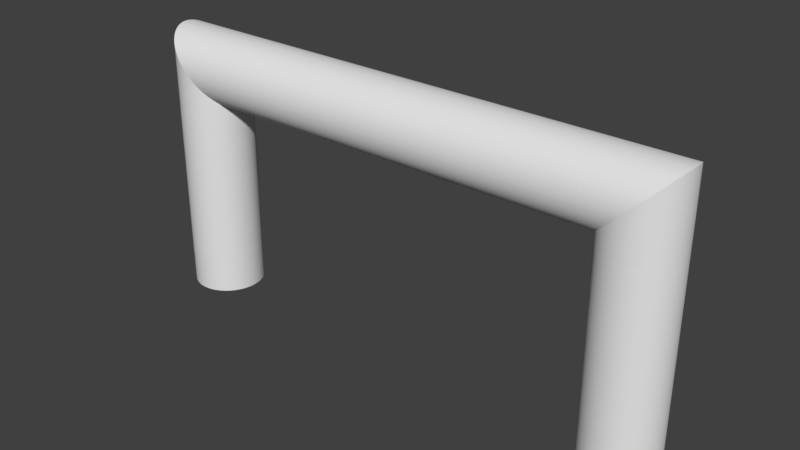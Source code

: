 # Source: untitled.blend  (saved by Blender 2.79.0; exported with 4.5.12 LTS)
import bpy
from mathutils import Matrix  # noqa: F401  (used for matrix-valued properties, if any)

bpy.ops.wm.read_factory_settings(use_empty=True)
scene = bpy.context.scene
scene.name = 'Scene'

# ---- collections
col_collection_1 = bpy.data.collections.new('Collection 1'); scene.collection.children.link(col_collection_1)

# ---- materials (node trees are filled in below, after node groups)
mat_mat_003 = bpy.data.materials.new('Mat.003')
mat_mat_003.alpha_threshold = 0.0
mat_mat_003.use_transparent_shadow = False
mat_mat_003.roughness = 0.5
mat_mat_1_001 = bpy.data.materials.new('Mat_1.001')
mat_mat_1_001.alpha_threshold = 0.0
mat_mat_1_001.use_transparent_shadow = False
mat_mat_1_001.roughness = 0.5

# ---- material node trees

# ---- world
world_world = bpy.data.worlds.new('World'); scene.world = world_world
world_world.color = (0.05088, 0.05088, 0.05088)
world_world.use_sun_shadow = False
world_world.sun_shadow_jitter_overblur = 0.0
world_world.cycles.sampling_method = 'MANUAL'

# ---- meshes
me_baner_2_003 = bpy.data.meshes.new('baner_2.003')
me_baner_2_003.from_pydata([(527.2, 84.6, -64.32), (527.2, 485.1, -64.32), (530.7, 485.1, -67.76), (530.7, 84.6, -67.76), (575.8, 485.1, -89.12), (575.8, 84.6, -89.12), (567.3, 84.6, -87.34), (567.3, 485.1, -87.34), (624.1, 485.1, -83.78), (624.2, 84.6, -83.78), (616.2, 84.6, -86.57), (616.2, 485.1, -86.57), (639.0, 485.1, -76.1), (639.0, 84.6, -76.1), (631.8, 84.6, -80.27), (631.8, 485.1, -80.27), (645.8, 485.1, -71.29), (645.8, 84.6, -71.29), (652.1, 485.1, -65.9), (652.1, 84.6, -65.9), (537.2, 84.6, -72.96), (537.2, 485.1, -72.96), (544.1, 485.1, -77.56), (544.1, 84.6, -77.56), (559.2, 84.6, -84.79), (559.2, 485.1, -84.79), (599.2, 84.6, -89.87), (599.2, 485.1, -89.87), (607.8, 485.1, -88.62), (607.8, 84.6, -88.62), (551.5, 485.1, -81.52), (551.5, 84.6, -81.52), (581.5, 485.1, -89.87), (581.5, 84.6, -89.87), (590.4, 485.1, -90.3), (590.4, 84.6, -90.3), (653.6, 485.1, -64.32), (653.6, 84.6, -64.32)], [], [(0, 1, 2, 3), (4, 5, 6, 7), (8, 9, 10, 11), (12, 13, 14, 15), (16, 17, 13, 12), (18, 19, 17, 16), (20, 21, 22, 23), (24, 25, 7, 6), (26, 27, 28, 29), (9, 8, 15, 14), (3, 2, 21, 20), (23, 22, 30, 31), (31, 30, 25, 24), (5, 4, 32, 33), (33, 32, 34, 35), (35, 34, 27, 26), (29, 28, 11, 10), (19, 18, 36, 37)])
me_baner_2_003.polygons.foreach_set('use_smooth', [True] * 18)
_uv = me_baner_2_003.uv_layers.new(name='UVMap')
_uv.uv.foreach_set('vector', [0.002922, 0.3408, 0.9979, 0.3408, 0.9979, 0.3496, 0.002922, 0.3496, 0.9979, 0.4615, 0.002922, 0.4615, 0.002922, 0.4406, 0.9979, 0.4406, 0.9979, 0.5817, 0.002922, 0.5817, 0.002922, 0.5619, 0.9979, 0.5618, 0.9979, 0.6186, 0.002922, 0.6186, 0.002922, 0.6007, 0.9979, 0.6006, 0.9979, 0.6354, 0.002922, 0.6354, 0.002922, 0.6186, 0.9979, 0.6186, 0.9979, 0.651, 0.002922, 0.6511, 0.002922, 0.6354, 0.9979, 0.6354, 0.002922, 0.3657, 0.9979, 0.3657, 0.9979, 0.3829, 0.002922, 0.3829, 0.002922, 0.4204, 0.9979, 0.4204, 0.9979, 0.4406, 0.002922, 0.4406, 0.002922, 0.5198, 0.9979, 0.5198, 0.9979, 0.5412, 0.002922, 0.5412, 0.002922, 0.5817, 0.9979, 0.5817, 0.9979, 0.6006, 0.002922, 0.6007, 0.002922, 0.3496, 0.9979, 0.3496, 0.9979, 0.3657, 0.002922, 0.3657, 0.002922, 0.3829, 0.9979, 0.3829, 0.9979, 0.4012, 0.002922, 0.4012, 0.002922, 0.4012, 0.9979, 0.4012, 0.9979, 0.4204, 0.002922, 0.4204, 0.002922, 0.4615, 0.9979, 0.4615, 0.9979, 0.4758, 0.002922, 0.4758, 0.002922, 0.4758, 0.9979, 0.4758, 0.9979, 0.4978, 0.002922, 0.4978, 0.002922, 0.4978, 0.9979, 0.4978, 0.9979, 0.5198, 0.002922, 0.5198, 0.002922, 0.5412, 0.9979, 0.5412, 0.9979, 0.5618, 0.002922, 0.5619, 0.002922, 0.6511, 0.9979, 0.651, 0.9979, 0.6549, 0.002922, 0.6549])
me_baner_2_003.materials.append(mat_mat_003)
me_baner_2_003.use_remesh_preserve_volume = False
me_baner_2_003.use_remesh_preserve_attributes = False
me_baner_2_003.use_mirror_vertex_groups = False
me_baner_2_003.update()
me_baner_3_003 = bpy.data.meshes.new('baner_3.003')
me_baner_3_003.from_pydata([(-500.2, 537.6, 73.06), (500.1, 537.6, 73.06), (500.1, 544.5, 77.66), (-500.2, 544.5, 77.66), (-500.2, 582.0, 89.97), (500.1, 582.0, 89.97), (500.1, 590.8, 90.4), (-500.2, 590.8, 90.4), (-500.2, 624.6, 83.88), (500.1, 624.6, 83.88), (500.1, 632.2, 80.37), (-500.2, 632.2, 80.37), (500.1, 639.4, 76.2), (-500.2, 639.4, 76.2), (-500.2, 599.7, 89.97), (500.1, 599.7, 89.97), (500.1, 608.3, 88.72), (-500.2, 608.3, 88.72), (-500.2, 616.6, 86.67), (500.1, 616.6, 86.67), (500.1, 559.7, 84.89), (-500.2, 559.7, 84.89), (-500.2, 551.9, 81.62), (500.1, 551.9, 81.62), (500.1, 567.8, 87.44), (-500.2, 567.8, 87.44), (500.1, 576.2, 89.22), (-500.2, 576.2, 89.22), (500.1, 646.2, 71.39), (-500.2, 646.2, 71.39), (500.1, 652.5, 66.0), (-500.2, 652.5, 66.0), (-500.2, 531.2, 67.86), (500.1, 531.2, 67.86), (500.1, 527.8, 64.58), (-500.2, 527.8, 64.58), (-500.2, 653.9, 64.58), (500.1, 653.9, 64.58)], [], [(0, 1, 2, 3), (4, 5, 6, 7), (8, 9, 10, 11), (11, 10, 12, 13), (14, 15, 16, 17), (18, 19, 9, 8), (20, 21, 22, 23), (24, 25, 21, 20), (26, 27, 25, 24), (5, 4, 27, 26), (15, 14, 7, 6), (19, 18, 17, 16), (28, 29, 13, 12), (30, 31, 29, 28), (1, 0, 32, 33), (23, 22, 3, 2), (34, 33, 32, 35), (36, 31, 30, 37)])
me_baner_3_003.polygons.foreach_set('use_smooth', [True] * 18)
_uv = me_baner_3_003.uv_layers.new(name='UVMap')
_uv.uv.foreach_set('vector', [-0.9526, 0.3464, 1.953, 0.3464, 1.953, 0.3665, -0.9526, 0.3665, -0.9526, 0.4752, 1.953, 0.4752, 1.953, 0.5009, -0.9526, 0.5009, -0.9526, 0.599, 1.953, 0.599, 1.953, 0.6211, -0.9526, 0.6211, -0.9526, 0.6211, 1.953, 0.6211, 1.953, 0.6421, -0.9526, 0.6421, -0.9526, 0.5266, 1.953, 0.5266, 1.953, 0.5516, -0.9526, 0.5516, -0.9526, 0.5758, 1.953, 0.5758, 1.953, 0.599, -0.9526, 0.599, 1.953, 0.4104, -0.9526, 0.4104, -0.9526, 0.3879, 1.953, 0.3879, 1.953, 0.434, -0.9526, 0.434, -0.9526, 0.4104, 1.953, 0.4104, 1.953, 0.4584, -0.9526, 0.4584, -0.9526, 0.434, 1.953, 0.434, 1.953, 0.4752, -0.9526, 0.4752, -0.9526, 0.4584, 1.953, 0.4584, 1.953, 0.5266, -0.9526, 0.5266, -0.9526, 0.5009, 1.953, 0.5009, 1.953, 0.5758, -0.9526, 0.5758, -0.9526, 0.5516, 1.953, 0.5516, 1.953, 0.6618, -0.9526, 0.6618, -0.9526, 0.6421, 1.953, 0.6421, 1.953, 0.6801, -0.9526, 0.6801, -0.9526, 0.6618, 1.953, 0.6618, 1.953, 0.3464, -0.9526, 0.3464, -0.9526, 0.3277, 1.953, 0.3277, 1.953, 0.3879, -0.9526, 0.3879, -0.9526, 0.3665, 1.953, 0.3665, 1.953, 0.3178, 1.953, 0.3277, -0.9526, 0.3277, -0.9526, 0.3178, -0.9526, 0.6841, -0.9526, 0.6801, 1.953, 0.6801, 1.953, 0.6841])
me_baner_3_003.materials.append(mat_mat_1_001)
me_baner_3_003.use_remesh_preserve_volume = False
me_baner_3_003.use_remesh_preserve_attributes = False
me_baner_3_003.use_mirror_vertex_groups = False
me_baner_3_003.update()
me_noga_2_002 = bpy.data.meshes.new('noga_2.002')
me_noga_2_002.from_pydata([(680.4, 485.1, 0.0), (680.4, 680.8, 0.0), (679.9, 680.4, 8.854), (679.9, 485.1, 8.854), (680.0, 84.6, 8.854), (678.7, 84.6, 17.46), (678.7, 0.438, 17.46), (680.0, 0.438, 8.854), (678.7, 485.1, 17.46), (678.7, 679.1, 17.46), (676.6, 677.1, 25.78), (676.6, 485.1, 25.78), (676.7, 84.6, 25.78), (673.8, 485.1, 33.77), (673.9, 84.6, 33.77), (673.8, 674.3, 33.77), (670.3, 670.8, 41.4), (670.3, 485.1, 41.4), (670.4, 84.6, 41.4), (666.2, 84.6, 48.62), (666.2, 0.4378, 48.62), (670.4, 0.4379, 41.4), (666.2, 485.1, 48.62), (666.2, 666.6, 48.62), (661.4, 661.8, 55.4), (661.4, 485.1, 55.4), (656.0, 656.4, 61.69), (656.0, 485.1, 61.69), (650.0, 650.5, 67.46), (650.0, 485.1, 67.46), (643.6, 644.0, 72.66), (643.6, 485.1, 72.66), (636.6, 637.1, 77.26), (636.6, 485.1, 77.26), (629.3, 629.7, 81.22), (629.3, 485.1, 81.22), (629.3, 84.6, 81.22), (621.5, 485.1, 84.49), (621.5, 84.6, 84.49), (621.5, 622.0, 84.49), (613.4, 613.8, 87.04), (613.4, 485.1, 87.04), (613.4, 84.6, 87.04), (605.0, 84.6, 88.82), (605.0, 0.4368, 88.82), (613.4, 0.437, 87.04), (605.0, 485.1, 88.82), (605.0, 605.4, 88.82), (599.2, 599.7, 89.57), (599.2, 485.1, 89.57), (590.4, 590.8, 90.0), (590.4, 485.1, 90.0), (581.5, 582.0, 89.57), (581.5, 485.1, 89.57), (572.9, 573.3, 88.32), (572.9, 485.1, 88.32), (572.9, 84.6, 88.32), (564.6, 84.6, 86.27), (564.6, 0.4362, 86.27), (572.9, 0.4363, 88.32), (564.6, 485.1, 86.27), (564.6, 565.0, 86.27), (556.6, 557.0, 83.48), (556.6, 485.1, 83.48), (556.6, 84.6, 83.48), (549.0, 84.6, 79.97), (549.0, 0.4359, 79.97), (556.6, 0.4361, 83.48), (549.0, 485.1, 79.97), (549.0, 549.4, 79.97), (541.7, 542.2, 75.8), (541.7, 485.1, 75.8), (541.8, 84.6, 75.8), (535.0, 485.1, 70.99), (535.0, 84.6, 70.99), (535.0, 535.4, 70.99), (528.7, 529.1, 65.6), (528.7, 485.1, 65.6), (528.7, 84.6, 65.6), (522.9, 485.1, 59.65), (522.9, 84.6, 59.65), (522.9, 523.3, 59.65), (517.7, 518.1, 53.19), (517.7, 485.1, 53.19), (513.1, 513.5, 46.26), (513.1, 485.1, 46.26), (509.2, 509.6, 38.9), (509.2, 485.1, 38.9), (505.9, 506.3, 31.15), (505.9, 485.1, 31.15), (503.3, 503.8, 23.04), (503.3, 485.1, 23.04), (501.5, 502.0, 14.62), (501.5, 485.1, 14.62), (501.6, 84.6, 14.62), (500.8, 485.1, 8.854), (500.8, 84.6, 8.854), (500.8, 501.2, 8.854), (500.4, 500.8, 0.0), (500.4, 485.1, 0.0), (500.4, 84.6, 0.0), (500.8, 485.1, -8.854), (500.8, 84.6, -8.854), (500.8, 501.2, -8.854), (502.1, 502.5, -17.46), (502.1, 485.1, -17.46), (504.1, 504.5, -25.78), (504.1, 485.1, -25.78), (506.9, 507.3, -33.77), (506.9, 485.1, -33.77), (510.4, 510.8, -41.4), (510.4, 485.1, -41.4), (510.4, 84.6, -41.4), (514.6, 84.6, -48.62), (514.6, 0.4354, -48.62), (510.4, 0.4353, -41.4), (514.6, 485.1, -48.62), (514.6, 515.0, -48.62), (519.4, 519.8, -55.4), (519.4, 485.1, -55.4), (519.4, 84.6, -55.4), (524.8, 485.1, -61.69), (524.8, 84.6, -61.69), (524.8, 525.2, -61.69), (527.2, 527.6, -64.02), (527.2, 485.1, -64.02), (530.7, 485.1, -67.46), (530.7, 531.2, -67.46), (537.2, 537.6, -72.66), (537.2, 485.1, -72.66), (537.2, 84.6, -72.66), (544.1, 84.6, -77.26), (544.1, 0.4359, -77.26), (537.2, 0.4358, -72.66), (544.1, 485.1, -77.26), (544.1, 544.5, -77.26), (551.5, 551.9, -81.22), (551.5, 485.1, -81.22), (559.2, 559.7, -84.49), (559.2, 485.1, -84.49), (559.2, 84.6, -84.49), (567.3, 84.6, -87.04), (567.3, 0.4362, -87.04), (559.2, 0.4361, -84.49), (567.3, 485.1, -87.04), (567.3, 567.8, -87.04), (575.8, 576.2, -88.82), (575.8, 485.1, -88.82), (581.5, 582.0, -89.57), (581.5, 485.1, -89.57), (590.4, 590.8, -90.0), (590.4, 485.1, -90.0), (599.2, 599.7, -89.57), (599.2, 485.1, -89.57), (599.2, 84.6, -89.57), (607.8, 84.6, -88.32), (607.8, 0.4369, -88.32), (599.2, 0.4367, -89.57), (607.8, 485.1, -88.32), (607.8, 608.3, -88.32), (616.2, 616.6, -86.27), (616.2, 485.1, -86.27), (624.1, 624.6, -83.48), (624.1, 485.1, -83.48), (624.2, 84.6, -83.48), (631.8, 84.6, -79.97), (631.8, 0.4373, -79.97), (624.2, 0.4371, -83.48), (631.8, 485.1, -79.97), (631.8, 632.2, -79.97), (639.0, 639.4, -75.8), (639.0, 485.1, -75.8), (645.8, 646.2, -70.99), (645.8, 485.1, -70.99), (652.1, 652.5, -65.6), (652.1, 485.1, -65.6), (653.6, 654.0, -64.02), (653.6, 485.1, -64.02), (657.8, 485.1, -59.65), (657.8, 658.3, -59.65), (663.0, 663.5, -53.19), (663.0, 485.1, -53.19), (663.0, 84.6, -53.19), (667.6, 485.1, -46.26), (667.6, 84.6, -46.26), (671.6, 84.6, -38.9), (671.6, 0.4379, -38.9), (667.6, 0.4378, -46.26), (671.6, 485.1, -38.9), (671.6, 672.0, -38.9), (674.9, 675.3, -31.15), (674.9, 485.1, -31.15), (677.4, 677.8, -23.04), (677.4, 485.1, -23.04), (677.4, 84.6, -23.04), (679.2, 84.6, -14.62), (679.2, 0.438, -14.62), (677.4, 0.438, -23.04), (679.2, 485.1, -14.62), (679.2, 679.6, -14.62), (679.9, 680.4, -8.854), (679.9, 485.1, -8.854), (527.2, 84.6, -64.02), (530.7, 84.6, -67.46), (653.6, 84.6, -64.02), (657.8, 84.6, -59.65), (680.4, 0.438, 0.0), (680.4, 84.6, 0.0), (661.4, 84.6, 55.4), (661.4, 0.4377, 55.4), (656.0, 84.6, 61.69), (656.0, 0.4376, 61.69), (650.0, 84.6, 67.46), (650.0, 0.4375, 67.46), (643.6, 84.6, 72.66), (643.6, 0.4374, 72.66), (636.6, 84.6, 77.26), (636.6, 0.4373, 77.26), (621.5, 0.4371, 84.49), (599.2, 84.6, 89.57), (590.4, 84.6, 90.0), (581.5, 84.6, 89.57), (581.5, 0.4365, 89.57), (590.4, 0.4366, 90.0), (528.7, 0.4356, 65.6), (535.0, 0.4357, 70.99), (517.7, 84.6, 53.19), (517.7, 0.4354, 53.19), (522.9, 0.4355, 59.65), (513.1, 84.6, 46.26), (513.1, 0.4354, 46.26), (509.2, 84.6, 38.9), (509.2, 0.4353, 38.9), (505.9, 84.6, 31.15), (505.9, 0.4353, 31.15), (503.3, 84.6, 23.04), (503.3, 0.4352, 23.04), (501.6, 0.4352, 14.62), (502.1, 84.6, -17.46), (504.1, 84.6, -25.78), (506.9, 84.6, -33.77), (506.9, 0.4353, -33.77), (504.1, 0.4352, -25.78), (530.7, 0.4356, -67.46), (551.5, 84.6, -81.22), (551.5, 0.436, -81.22), (575.8, 84.6, -88.82), (581.5, 84.6, -89.57), (581.5, 0.4365, -89.57), (575.8, 0.4364, -88.82), (590.4, 84.6, -90.0), (590.4, 0.4366, -90.0), (616.2, 84.6, -86.27), (616.2, 0.437, -86.27), (639.0, 84.6, -75.8), (645.8, 84.6, -70.99), (652.1, 84.6, -65.6), (653.6, 0.4376, -64.02), (652.1, 0.4376, -65.6), (663.0, 0.4378, -53.19), (657.8, 0.4377, -59.65), (667.6, 668.1, -46.26), (674.9, 84.6, -31.15), (680.0, 84.6, -8.854), (680.0, 0.438, -8.854), (673.9, 0.4379, 33.77), (676.7, 0.438, 25.78), (629.3, 0.4372, 81.22), (541.8, 0.4358, 75.8), (500.8, 0.4352, 8.854), (500.8, 0.4352, -8.854), (500.4, 0.4352, 0.0), (524.8, 0.4356, -61.69), (519.4, 0.4355, -55.4), (527.2, 0.4356, -64.02), (599.2, 0.4367, 89.57), (502.1, 0.4352, -17.46), (639.0, 0.4374, -75.8), (645.8, 0.4375, -70.99), (674.9, 0.4379, -31.15)], [], [(0, 1, 2, 3), (4, 5, 6, 7), (8, 9, 10, 11), (12, 11, 13, 14), (13, 15, 16, 17), (18, 19, 20, 21), (22, 23, 24, 25), (25, 24, 26, 27), (27, 26, 28, 29), (29, 28, 30, 31), (31, 30, 32, 33), (33, 32, 34, 35), (36, 35, 37, 38), (37, 39, 40, 41), (42, 43, 44, 45), (46, 47, 48, 49), (49, 48, 50, 51), (51, 50, 52, 53), (53, 52, 54, 55), (56, 57, 58, 59), (60, 61, 62, 63), (64, 65, 66, 67), (68, 69, 70, 71), (72, 71, 73, 74), (73, 75, 76, 77), (78, 77, 79, 80), (79, 81, 82, 83), (83, 82, 84, 85), (85, 84, 86, 87), (87, 86, 88, 89), (89, 88, 90, 91), (91, 90, 92, 93), (94, 93, 95, 96), (95, 97, 98, 99), (100, 99, 101, 102), (101, 103, 104, 105), (105, 104, 106, 107), (107, 106, 108, 109), (109, 108, 110, 111), (112, 113, 114, 115), (116, 117, 118, 119), (120, 119, 121, 122), (121, 123, 124, 125), (126, 127, 128, 129), (130, 131, 132, 133), (134, 135, 136, 137), (137, 136, 138, 139), (140, 141, 142, 143), (144, 145, 146, 147), (147, 146, 148, 149), (149, 148, 150, 151), (151, 150, 152, 153), (154, 155, 156, 157), (158, 159, 160, 161), (161, 160, 162, 163), (164, 165, 166, 167), (168, 169, 170, 171), (171, 170, 172, 173), (173, 172, 174, 175), (175, 174, 176, 177), (178, 179, 180, 181), (182, 181, 183, 184), (184, 185, 186, 187), (188, 189, 190, 191), (191, 190, 192, 193), (194, 195, 196, 197), (198, 199, 200, 201), (201, 200, 1, 0), (202, 125, 126, 203), (204, 177, 178, 205), (4, 7, 206, 207), (3, 2, 9, 8), (11, 12, 5, 8), (11, 10, 15, 13), (17, 18, 14, 13), (17, 16, 23, 22), (208, 209, 20, 19), (210, 211, 209, 208), (212, 213, 211, 210), (214, 215, 213, 212), (216, 217, 215, 214), (35, 36, 216, 33), (35, 34, 39, 37), (42, 45, 218, 38), (41, 40, 47, 46), (49, 219, 43, 46), (51, 220, 219, 49), (221, 222, 223, 220), (56, 59, 222, 221), (55, 54, 61, 60), (64, 67, 58, 57), (63, 62, 69, 68), (71, 72, 65, 68), (71, 70, 75, 73), (78, 224, 225, 74), (77, 76, 81, 79), (226, 227, 228, 80), (229, 230, 227, 226), (231, 232, 230, 229), (233, 234, 232, 231), (235, 236, 234, 233), (94, 237, 236, 235), (93, 92, 97, 95), (99, 100, 96, 95), (99, 98, 103, 101), (105, 238, 102, 101), (107, 239, 238, 105), (240, 241, 242, 239), (111, 112, 240, 109), (111, 110, 117, 116), (119, 120, 113, 116), (119, 118, 123, 121), (125, 202, 122, 121), (130, 133, 243, 203), (129, 128, 135, 134), (244, 245, 132, 131), (140, 143, 245, 244), (139, 138, 145, 144), (147, 246, 141, 144), (247, 248, 249, 246), (250, 251, 248, 247), (154, 157, 251, 250), (153, 152, 159, 158), (252, 253, 156, 155), (163, 164, 252, 161), (163, 162, 169, 168), (171, 254, 165, 168), (173, 255, 254, 171), (175, 256, 255, 173), (204, 257, 258, 256), (182, 259, 260, 205), (181, 180, 261, 183), (183, 261, 189, 188), (191, 262, 185, 188), (193, 194, 262, 191), (193, 192, 199, 198), (263, 264, 196, 195), (207, 206, 264, 263), (125, 124, 127, 126), (177, 176, 179, 178), (4, 3, 8, 5), (14, 265, 266, 12), (18, 17, 22, 19), (38, 218, 267, 36), (42, 41, 46, 43), (56, 55, 60, 57), (64, 63, 68, 65), (74, 225, 268, 72), (80, 228, 224, 78), (96, 269, 237, 94), (102, 270, 271, 100), (112, 111, 116, 113), (122, 272, 273, 120), (130, 129, 134, 131), (140, 139, 144, 141), (154, 153, 158, 155), (164, 163, 168, 165), (184, 187, 259, 182), (184, 183, 188, 185), (194, 193, 198, 195), (203, 243, 274, 202), (205, 260, 257, 204), (207, 0, 3, 4), (12, 266, 6, 5), (18, 21, 265, 14), (19, 22, 25, 208), (208, 25, 27, 210), (210, 27, 29, 212), (212, 29, 31, 214), (214, 31, 33, 216), (36, 267, 217, 216), (38, 37, 41, 42), (219, 275, 44, 43), (220, 223, 275, 219), (220, 51, 53, 221), (221, 53, 55, 56), (57, 60, 63, 64), (72, 268, 66, 65), (74, 73, 77, 78), (80, 79, 83, 226), (226, 83, 85, 229), (229, 85, 87, 231), (231, 87, 89, 233), (233, 89, 91, 235), (235, 91, 93, 94), (100, 271, 269, 96), (238, 276, 270, 102), (239, 242, 276, 238), (239, 107, 109, 240), (112, 115, 241, 240), (120, 273, 114, 113), (202, 274, 272, 122), (203, 126, 129, 130), (131, 134, 137, 244), (244, 137, 139, 140), (246, 249, 142, 141), (246, 147, 149, 247), (247, 149, 151, 250), (250, 151, 153, 154), (155, 158, 161, 252), (164, 167, 253, 252), (254, 277, 166, 165), (255, 278, 277, 254), (256, 258, 278, 255), (256, 175, 177, 204), (205, 178, 181, 182), (262, 279, 186, 185), (194, 197, 279, 262), (195, 198, 201, 263), (263, 201, 0, 207)])
me_noga_2_002.polygons.foreach_set('use_smooth', [True] * 210)
_uv = me_noga_2_002.uv_layers.new(name='UVMap')
_uv.uv.foreach_set('vector', [0.0, 0.8219, 0.0, 0.75, 0.015, 0.75, 0.015, 0.8218, 0.015, 0.9691, 0.03, 0.969, 0.03, 1.0, 0.015, 1.0, 0.03, 0.8215, 0.03, 0.75, 0.045, 0.75, 0.045, 0.8209, 0.045, 0.9689, 0.045, 0.8209, 0.06, 0.8202, 0.06, 0.9688, 0.06, 0.8202, 0.06, 0.75, 0.075, 0.75, 0.075, 0.8192, 0.075, 0.9686, 0.09, 0.9684, 0.09, 1.0, 0.075, 1.0, 0.09, 0.8181, 0.09, 0.75, 0.105, 0.75, 0.105, 0.8168, 0.105, 0.8168, 0.105, 0.75, 0.12, 0.75, 0.12, 0.8153, 0.12, 0.8153, 0.12, 0.75, 0.135, 0.75, 0.135, 0.8136, 0.135, 0.8136, 0.135, 0.75, 0.15, 0.75, 0.15, 0.8117, 0.15, 0.8117, 0.15, 0.75, 0.165, 0.75, 0.165, 0.8097, 0.165, 0.8097, 0.165, 0.75, 0.18, 0.75, 0.18, 0.8074, 0.18, 0.9666, 0.18, 0.8074, 0.195, 0.805, 0.195, 0.9661, 0.195, 0.805, 0.195, 0.75, 0.21, 0.75, 0.21, 0.8025, 0.21, 0.9657, 0.225, 0.9652, 0.225, 1.0, 0.21, 1.0, 0.225, 0.7997, 0.225, 0.75, 0.235, 0.75, 0.235, 0.7978, 0.235, 0.7978, 0.235, 0.75, 0.25, 0.75, 0.25, 0.7948, 0.25, 0.7948, 0.25, 0.75, 0.265, 0.75, 0.265, 0.7916, 0.265, 0.7916, 0.265, 0.75, 0.28, 0.75, 0.28, 0.7885, 0.28, 0.9633, 0.295, 0.9627, 0.295, 1.0, 0.28, 1.0, 0.295, 0.7854, 0.295, 0.75, 0.31, 0.75, 0.31, 0.7823, 0.31, 0.9622, 0.325, 0.9617, 0.325, 1.0, 0.31, 1.0, 0.325, 0.7793, 0.325, 0.75, 0.34, 0.75, 0.34, 0.7763, 0.34, 0.9612, 0.34, 0.7763, 0.355, 0.7735, 0.355, 0.9607, 0.355, 0.7735, 0.355, 0.75, 0.37, 0.75, 0.37, 0.7708, 0.37, 0.9602, 0.37, 0.7708, 0.385, 0.7683, 0.385, 0.9598, 0.385, 0.7683, 0.385, 0.75, 0.4, 0.75, 0.4, 0.7659, 0.4, 0.7659, 0.4, 0.75, 0.415, 0.75, 0.415, 0.7638, 0.415, 0.7638, 0.415, 0.75, 0.43, 0.75, 0.43, 0.762, 0.43, 0.762, 0.43, 0.75, 0.445, 0.75, 0.445, 0.7605, 0.445, 0.7605, 0.445, 0.75, 0.46, 0.75, 0.46, 0.7593, 0.46, 0.7593, 0.46, 0.75, 0.475, 0.75, 0.475, 0.7584, 0.475, 0.958, 0.475, 0.7584, 0.485, 0.758, 0.485, 0.958, 0.485, 0.758, 0.485, 0.75, 0.5, 0.75, 0.5, 0.7578, 0.5, 0.958, 0.5, 0.7578, 0.515, 0.758, 0.515, 0.958, 0.515, 0.758, 0.515, 0.75, 0.53, 0.75, 0.53, 0.7586, 0.53, 0.7586, 0.53, 0.75, 0.545, 0.75, 0.545, 0.7596, 0.545, 0.7596, 0.545, 0.75, 0.56, 0.75, 0.56, 0.761, 0.56, 0.761, 0.56, 0.75, 0.575, 0.75, 0.575, 0.7626, 0.575, 0.9588, 0.59, 0.9591, 0.59, 1.0, 0.575, 1.0, 0.59, 0.7645, 0.59, 0.75, 0.605, 0.75, 0.605, 0.7667, 0.605, 0.9595, 0.605, 0.7667, 0.62, 0.7691, 0.62, 0.9599, 0.62, 0.7691, 0.62, 0.75, 0.626, 0.75, 0.626, 0.7701, 0.635, 0.7717, 0.635, 0.75, 0.65, 0.75, 0.65, 0.7744, 0.65, 0.9608, 0.665, 0.9613, 0.665, 1.0, 0.65, 1.0, 0.665, 0.7773, 0.665, 0.75, 0.68, 0.75, 0.68, 0.7803, 0.68, 0.7803, 0.68, 0.75, 0.695, 0.75, 0.695, 0.7833, 0.695, 0.9624, 0.71, 0.9629, 0.71, 1.0, 0.695, 1.0, 0.71, 0.7864, 0.71, 0.75, 0.725, 0.75, 0.725, 0.7895, 0.725, 0.7895, 0.725, 0.75, 0.735, 0.75, 0.735, 0.7916, 0.735, 0.7916, 0.735, 0.75, 0.75, 0.75, 0.75, 0.7948, 0.75, 0.7948, 0.75, 0.75, 0.765, 0.75, 0.765, 0.7978, 0.765, 0.9649, 0.78, 0.9654, 0.78, 1.0, 0.765, 1.0, 0.78, 0.8006, 0.78, 0.75, 0.795, 0.75, 0.795, 0.8033, 0.795, 0.8033, 0.795, 0.75, 0.81, 0.75, 0.81, 0.8059, 0.81, 0.9663, 0.825, 0.9667, 0.825, 1.0, 0.81, 1.0, 0.825, 0.8082, 0.825, 0.75, 0.84, 0.75, 0.84, 0.8104, 0.84, 0.8104, 0.84, 0.75, 0.855, 0.75, 0.855, 0.8124, 0.855, 0.8124, 0.855, 0.75, 0.87, 0.75, 0.87, 0.8142, 0.87, 0.8142, 0.87, 0.75, 0.874, 0.75, 0.874, 0.8146, 0.885, 0.8158, 0.885, 0.75, 0.9, 0.75, 0.9, 0.8172, 0.9, 0.9683, 0.9, 0.8172, 0.915, 0.8185, 0.915, 0.9685, 0.915, 0.9685, 0.93, 0.9687, 0.93, 1.0, 0.915, 1.0, 0.93, 0.8196, 0.93, 0.75, 0.945, 0.75, 0.945, 0.8204, 0.945, 0.8204, 0.945, 0.75, 0.96, 0.75, 0.96, 0.8211, 0.96, 0.9689, 0.975, 0.969, 0.975, 1.0, 0.96, 1.0, 0.975, 0.8216, 0.975, 0.75, 0.985, 0.75, 0.985, 0.8218, 0.985, 0.8218, 0.985, 0.75, 1.0, 0.75, 1.0, 0.8219, 0.626, 0.9601, 0.626, 0.7701, 0.635, 0.7717, 0.635, 0.9604, 0.874, 0.9678, 0.874, 0.8146, 0.885, 0.8158, 0.885, 0.968, 0.015, 0.9691, 0.015, 1.0, 0.0, 1.0, 0.0, 0.9691, 0.015, 0.8218, 0.015, 0.75, 0.03, 0.75, 0.03, 0.8215, 0.045, 0.8209, 0.045, 0.9689, 0.03, 0.969, 0.03, 0.8215, 0.045, 0.8209, 0.045, 0.75, 0.06, 0.75, 0.06, 0.8202, 0.075, 0.8192, 0.075, 0.9686, 0.06, 0.9688, 0.06, 0.8202, 0.075, 0.8192, 0.075, 0.75, 0.09, 0.75, 0.09, 0.8181, 0.105, 0.9682, 0.105, 1.0, 0.09, 1.0, 0.09, 0.9684, 0.12, 0.9679, 0.12, 1.0, 0.105, 1.0, 0.105, 0.9682, 0.135, 0.9676, 0.135, 1.0, 0.12, 1.0, 0.12, 0.9679, 0.15, 0.9673, 0.15, 1.0, 0.135, 1.0, 0.135, 0.9676, 0.165, 0.967, 0.165, 1.0, 0.15, 1.0, 0.15, 0.9673, 0.18, 0.8074, 0.18, 0.9666, 0.165, 0.967, 0.165, 0.8097, 0.18, 0.8074, 0.18, 0.75, 0.195, 0.75, 0.195, 0.805, 0.21, 0.9657, 0.21, 1.0, 0.195, 1.0, 0.195, 0.9661, 0.21, 0.8025, 0.21, 0.75, 0.225, 0.75, 0.225, 0.7997, 0.235, 0.7978, 0.235, 0.9649, 0.225, 0.9652, 0.225, 0.7997, 0.25, 0.7948, 0.25, 0.9644, 0.235, 0.9649, 0.235, 0.7978, 0.265, 0.9638, 0.265, 1.0, 0.25, 1.0, 0.25, 0.9644, 0.28, 0.9633, 0.28, 1.0, 0.265, 1.0, 0.265, 0.9638, 0.28, 0.7885, 0.28, 0.75, 0.295, 0.75, 0.295, 0.7854, 0.31, 0.9622, 0.31, 1.0, 0.295, 1.0, 0.295, 0.9627, 0.31, 0.7823, 0.31, 0.75, 0.325, 0.75, 0.325, 0.7793, 0.34, 0.7763, 0.34, 0.9612, 0.325, 0.9617, 0.325, 0.7793, 0.34, 0.7763, 0.34, 0.75, 0.355, 0.75, 0.355, 0.7735, 0.37, 0.9602, 0.37, 1.0, 0.355, 1.0, 0.355, 0.9607, 0.37, 0.7708, 0.37, 0.75, 0.385, 0.75, 0.385, 0.7683, 0.4, 0.9594, 0.4, 1.0, 0.385, 1.0, 0.385, 0.9598, 0.415, 0.959, 0.415, 1.0, 0.4, 1.0, 0.4, 0.9594, 0.43, 0.9587, 0.43, 1.0, 0.415, 1.0, 0.415, 0.959, 0.445, 0.9584, 0.445, 1.0, 0.43, 1.0, 0.43, 0.9587, 0.46, 0.9582, 0.46, 1.0, 0.445, 1.0, 0.445, 0.9584, 0.475, 0.958, 0.475, 1.0, 0.46, 1.0, 0.46, 0.9582, 0.475, 0.7584, 0.475, 0.75, 0.485, 0.75, 0.485, 0.758, 0.5, 0.7578, 0.5, 0.958, 0.485, 0.958, 0.485, 0.758, 0.5, 0.7578, 0.5, 0.75, 0.515, 0.75, 0.515, 0.758, 0.53, 0.7586, 0.53, 0.9581, 0.515, 0.958, 0.515, 0.758, 0.545, 0.7596, 0.545, 0.9583, 0.53, 0.9581, 0.53, 0.7586, 0.56, 0.9585, 0.56, 1.0, 0.545, 1.0, 0.545, 0.9583, 0.575, 0.7626, 0.575, 0.9588, 0.56, 0.9585, 0.56, 0.761, 0.575, 0.7626, 0.575, 0.75, 0.59, 0.75, 0.59, 0.7645, 0.605, 0.7667, 0.605, 0.9595, 0.59, 0.9591, 0.59, 0.7645, 0.605, 0.7667, 0.605, 0.75, 0.62, 0.75, 0.62, 0.7691, 0.626, 0.7701, 0.626, 0.9601, 0.62, 0.9599, 0.62, 0.7691, 0.65, 0.9608, 0.65, 1.0, 0.635, 1.0, 0.635, 0.9604, 0.65, 0.7744, 0.65, 0.75, 0.665, 0.75, 0.665, 0.7773, 0.68, 0.9618, 0.68, 1.0, 0.665, 1.0, 0.665, 0.9613, 0.695, 0.9624, 0.695, 1.0, 0.68, 1.0, 0.68, 0.9618, 0.695, 0.7833, 0.695, 0.75, 0.71, 0.75, 0.71, 0.7864, 0.725, 0.7895, 0.725, 0.9635, 0.71, 0.9629, 0.71, 0.7864, 0.735, 0.9638, 0.735, 1.0, 0.725, 1.0, 0.725, 0.9635, 0.75, 0.9644, 0.75, 1.0, 0.735, 1.0, 0.735, 0.9638, 0.765, 0.9649, 0.765, 1.0, 0.75, 1.0, 0.75, 0.9644, 0.765, 0.7978, 0.765, 0.75, 0.78, 0.75, 0.78, 0.8006, 0.795, 0.9659, 0.795, 1.0, 0.78, 1.0, 0.78, 0.9654, 0.81, 0.8059, 0.81, 0.9663, 0.795, 0.9659, 0.795, 0.8033, 0.81, 0.8059, 0.81, 0.75, 0.825, 0.75, 0.825, 0.8082, 0.84, 0.8104, 0.84, 0.9671, 0.825, 0.9667, 0.825, 0.8082, 0.855, 0.8124, 0.855, 0.9674, 0.84, 0.9671, 0.84, 0.8104, 0.87, 0.8142, 0.87, 0.9677, 0.855, 0.9674, 0.855, 0.8124, 0.874, 0.9678, 0.874, 1.0, 0.87, 1.0, 0.87, 0.9677, 0.9, 0.9683, 0.9, 1.0, 0.885, 1.0, 0.885, 0.968, 0.9, 0.8172, 0.9, 0.75, 0.915, 0.75, 0.915, 0.8185, 0.915, 0.8185, 0.915, 0.75, 0.93, 0.75, 0.93, 0.8196, 0.945, 0.8204, 0.945, 0.9688, 0.93, 0.9687, 0.93, 0.8196, 0.96, 0.8211, 0.96, 0.9689, 0.945, 0.9688, 0.945, 0.8204, 0.96, 0.8211, 0.96, 0.75, 0.975, 0.75, 0.975, 0.8216, 0.985, 0.9691, 0.985, 1.0, 0.975, 1.0, 0.975, 0.969, 1.0, 0.9691, 1.0, 1.0, 0.985, 1.0, 0.985, 0.9691, 0.626, 0.7701, 0.626, 0.75, 0.635, 0.75, 0.635, 0.7717, 0.874, 0.8146, 0.874, 0.75, 0.885, 0.75, 0.885, 0.8158, 0.015, 0.9691, 0.015, 0.8218, 0.03, 0.8215, 0.03, 0.969, 0.06, 0.9688, 0.06, 1.0, 0.045, 1.0, 0.045, 0.9689, 0.075, 0.9686, 0.075, 0.8192, 0.09, 0.8181, 0.09, 0.9684, 0.195, 0.9661, 0.195, 1.0, 0.18, 1.0, 0.18, 0.9666, 0.21, 0.9657, 0.21, 0.8025, 0.225, 0.7997, 0.225, 0.9652, 0.28, 0.9633, 0.28, 0.7885, 0.295, 0.7854, 0.295, 0.9627, 0.31, 0.9622, 0.31, 0.7823, 0.325, 0.7793, 0.325, 0.9617, 0.355, 0.9607, 0.355, 1.0, 0.34, 1.0, 0.34, 0.9612, 0.385, 0.9598, 0.385, 1.0, 0.37, 1.0, 0.37, 0.9602, 0.485, 0.958, 0.485, 1.0, 0.475, 1.0, 0.475, 0.958, 0.515, 0.958, 0.515, 1.0, 0.5, 1.0, 0.5, 0.958, 0.575, 0.9588, 0.575, 0.7626, 0.59, 0.7645, 0.59, 0.9591, 0.62, 0.9599, 0.62, 1.0, 0.605, 1.0, 0.605, 0.9595, 0.65, 0.9608, 0.65, 0.7744, 0.665, 0.7773, 0.665, 0.9613, 0.695, 0.9624, 0.695, 0.7833, 0.71, 0.7864, 0.71, 0.9629, 0.765, 0.9649, 0.765, 0.7978, 0.78, 0.8006, 0.78, 0.9654, 0.81, 0.9663, 0.81, 0.8059, 0.825, 0.8082, 0.825, 0.9667, 0.915, 0.9685, 0.915, 1.0, 0.9, 1.0, 0.9, 0.9683, 0.915, 0.9685, 0.915, 0.8185, 0.93, 0.8196, 0.93, 0.9687, 0.96, 0.9689, 0.96, 0.8211, 0.975, 0.8216, 0.975, 0.969, 0.635, 0.9604, 0.635, 1.0, 0.626, 1.0, 0.626, 0.9601, 0.885, 0.968, 0.885, 1.0, 0.874, 1.0, 0.874, 0.9678, 0.0, 0.9691, 0.0, 0.8219, 0.015, 0.8218, 0.015, 0.9691, 0.045, 0.9689, 0.045, 1.0, 0.03, 1.0, 0.03, 0.969, 0.075, 0.9686, 0.075, 1.0, 0.06, 1.0, 0.06, 0.9688, 0.09, 0.9684, 0.09, 0.8181, 0.105, 0.8168, 0.105, 0.9682, 0.105, 0.9682, 0.105, 0.8168, 0.12, 0.8153, 0.12, 0.9679, 0.12, 0.9679, 0.12, 0.8153, 0.135, 0.8136, 0.135, 0.9676, 0.135, 0.9676, 0.135, 0.8136, 0.15, 0.8117, 0.15, 0.9673, 0.15, 0.9673, 0.15, 0.8117, 0.165, 0.8097, 0.165, 0.967, 0.18, 0.9666, 0.18, 1.0, 0.165, 1.0, 0.165, 0.967, 0.195, 0.9661, 0.195, 0.805, 0.21, 0.8025, 0.21, 0.9657, 0.235, 0.9649, 0.235, 1.0, 0.225, 1.0, 0.225, 0.9652, 0.25, 0.9644, 0.25, 1.0, 0.235, 1.0, 0.235, 0.9649, 0.25, 0.9644, 0.25, 0.7948, 0.265, 0.7916, 0.265, 0.9638, 0.265, 0.9638, 0.265, 0.7916, 0.28, 0.7885, 0.28, 0.9633, 0.295, 0.9627, 0.295, 0.7854, 0.31, 0.7823, 0.31, 0.9622, 0.34, 0.9612, 0.34, 1.0, 0.325, 1.0, 0.325, 0.9617, 0.355, 0.9607, 0.355, 0.7735, 0.37, 0.7708, 0.37, 0.9602, 0.385, 0.9598, 0.385, 0.7683, 0.4, 0.7659, 0.4, 0.9594, 0.4, 0.9594, 0.4, 0.7659, 0.415, 0.7638, 0.415, 0.959, 0.415, 0.959, 0.415, 0.7638, 0.43, 0.762, 0.43, 0.9587, 0.43, 0.9587, 0.43, 0.762, 0.445, 0.7605, 0.445, 0.9584, 0.445, 0.9584, 0.445, 0.7605, 0.46, 0.7593, 0.46, 0.9582, 0.46, 0.9582, 0.46, 0.7593, 0.475, 0.7584, 0.475, 0.958, 0.5, 0.958, 0.5, 1.0, 0.485, 1.0, 0.485, 0.958, 0.53, 0.9581, 0.53, 1.0, 0.515, 1.0, 0.515, 0.958, 0.545, 0.9583, 0.545, 1.0, 0.53, 1.0, 0.53, 0.9581, 0.545, 0.9583, 0.545, 0.7596, 0.56, 0.761, 0.56, 0.9585, 0.575, 0.9588, 0.575, 1.0, 0.56, 1.0, 0.56, 0.9585, 0.605, 0.9595, 0.605, 1.0, 0.59, 1.0, 0.59, 0.9591, 0.626, 0.9601, 0.626, 1.0, 0.62, 1.0, 0.62, 0.9599, 0.635, 0.9604, 0.635, 0.7717, 0.65, 0.7744, 0.65, 0.9608, 0.665, 0.9613, 0.665, 0.7773, 0.68, 0.7803, 0.68, 0.9618, 0.68, 0.9618, 0.68, 0.7803, 0.695, 0.7833, 0.695, 0.9624, 0.725, 0.9635, 0.725, 1.0, 0.71, 1.0, 0.71, 0.9629, 0.725, 0.9635, 0.725, 0.7895, 0.735, 0.7916, 0.735, 0.9638, 0.735, 0.9638, 0.735, 0.7916, 0.75, 0.7948, 0.75, 0.9644, 0.75, 0.9644, 0.75, 0.7948, 0.765, 0.7978, 0.765, 0.9649, 0.78, 0.9654, 0.78, 0.8006, 0.795, 0.8033, 0.795, 0.9659, 0.81, 0.9663, 0.81, 1.0, 0.795, 1.0, 0.795, 0.9659, 0.84, 0.9671, 0.84, 1.0, 0.825, 1.0, 0.825, 0.9667, 0.855, 0.9674, 0.855, 1.0, 0.84, 1.0, 0.84, 0.9671, 0.87, 0.9677, 0.87, 1.0, 0.855, 1.0, 0.855, 0.9674, 0.87, 0.9677, 0.87, 0.8142, 0.874, 0.8146, 0.874, 0.9678, 0.885, 0.968, 0.885, 0.8158, 0.9, 0.8172, 0.9, 0.9683, 0.945, 0.9688, 0.945, 1.0, 0.93, 1.0, 0.93, 0.9687, 0.96, 0.9689, 0.96, 1.0, 0.945, 1.0, 0.945, 0.9688, 0.975, 0.969, 0.975, 0.8216, 0.985, 0.8218, 0.985, 0.9691, 0.985, 0.9691, 0.985, 0.8218, 1.0, 0.8219, 1.0, 0.9691])
me_noga_2_002.materials.append(mat_mat_1_001)
me_noga_2_002.use_remesh_preserve_volume = False
me_noga_2_002.use_remesh_preserve_attributes = False
me_noga_2_002.use_mirror_vertex_groups = False
me_noga_2_002.update()
me_baner_2a_002 = bpy.data.meshes.new('baner_2a.002')
me_baner_2a_002.from_pydata([(653.6, 84.6, 64.32), (653.6, 485.1, 64.32), (650.1, 485.1, 67.76), (650.1, 84.6, 67.76), (605.0, 485.1, 89.12), (605.0, 84.6, 89.12), (613.5, 84.6, 87.34), (613.5, 485.1, 87.34), (556.7, 485.1, 83.78), (556.6, 84.6, 83.78), (564.6, 84.6, 86.57), (564.6, 485.1, 86.57), (541.8, 485.1, 76.1), (541.8, 84.6, 76.1), (549.0, 84.6, 80.27), (549.0, 485.1, 80.27), (535.0, 485.1, 71.29), (535.0, 84.6, 71.29), (528.7, 485.1, 65.9), (528.7, 84.6, 65.9), (643.6, 84.6, 72.96), (643.6, 485.1, 72.96), (636.7, 485.1, 77.56), (636.7, 84.6, 77.56), (621.6, 84.6, 84.79), (621.6, 485.1, 84.79), (581.6, 84.6, 89.87), (581.6, 485.1, 89.87), (573.0, 485.1, 88.62), (573.0, 84.6, 88.62), (629.3, 485.1, 81.52), (629.3, 84.6, 81.52), (599.3, 485.1, 89.87), (599.3, 84.6, 89.87), (590.4, 485.1, 90.3), (590.4, 84.6, 90.3), (527.2, 485.1, 64.32), (527.2, 84.6, 64.32)], [], [(0, 1, 2, 3), (4, 5, 6, 7), (8, 9, 10, 11), (12, 13, 14, 15), (16, 17, 13, 12), (18, 19, 17, 16), (20, 21, 22, 23), (24, 25, 7, 6), (26, 27, 28, 29), (9, 8, 15, 14), (3, 2, 21, 20), (23, 22, 30, 31), (31, 30, 25, 24), (5, 4, 32, 33), (33, 32, 34, 35), (35, 34, 27, 26), (29, 28, 11, 10), (19, 18, 36, 37)])
me_baner_2a_002.polygons.foreach_set('use_smooth', [True] * 18)
_uv = me_baner_2a_002.uv_layers.new(name='UVMap')
_uv.uv.foreach_set('vector', [0.004173, 0.3428, 0.999, 0.3428, 0.999, 0.3516, 0.004173, 0.3516, 0.999, 0.4634, 0.004173, 0.4635, 0.004173, 0.4425, 0.999, 0.4425, 0.999, 0.5836, 0.004173, 0.5837, 0.004173, 0.5638, 0.999, 0.5638, 0.999, 0.6205, 0.004173, 0.6205, 0.004173, 0.6026, 0.999, 0.6026, 0.999, 0.6374, 0.004173, 0.6374, 0.004173, 0.6205, 0.999, 0.6205, 0.999, 0.653, 0.004173, 0.653, 0.004173, 0.6374, 0.999, 0.6374, 0.004173, 0.3677, 0.999, 0.3676, 0.999, 0.3848, 0.004173, 0.3849, 0.004173, 0.4224, 0.999, 0.4224, 0.999, 0.4425, 0.004173, 0.4425, 0.004173, 0.5218, 0.999, 0.5217, 0.999, 0.5431, 0.004173, 0.5431, 0.004173, 0.5837, 0.999, 0.5836, 0.999, 0.6026, 0.004173, 0.6026, 0.004173, 0.3516, 0.999, 0.3516, 0.999, 0.3676, 0.004173, 0.3677, 0.004173, 0.3849, 0.999, 0.3848, 0.999, 0.4031, 0.004173, 0.4031, 0.004173, 0.4031, 0.999, 0.4031, 0.999, 0.4224, 0.004173, 0.4224, 0.004173, 0.4635, 0.999, 0.4634, 0.999, 0.4778, 0.004173, 0.4778, 0.004173, 0.4778, 0.999, 0.4778, 0.999, 0.4998, 0.004173, 0.4998, 0.004173, 0.4998, 0.999, 0.4998, 0.999, 0.5217, 0.004173, 0.5218, 0.004173, 0.5431, 0.999, 0.5431, 0.999, 0.5638, 0.004173, 0.5638, 0.004173, 0.653, 0.999, 0.653, 0.999, 0.6568, 0.004173, 0.6568])
me_baner_2a_002.materials.append(mat_mat_003)
me_baner_2a_002.use_remesh_preserve_volume = False
me_baner_2a_002.use_remesh_preserve_attributes = False
me_baner_2a_002.use_mirror_vertex_groups = False
me_baner_2a_002.update()
me_baner_3a_002 = bpy.data.meshes.new('baner_3a.002')
me_baner_3a_002.from_pydata([(500.2, 537.6, -73.06), (-500.1, 537.6, -73.06), (-500.1, 544.5, -77.66), (500.2, 544.5, -77.66), (500.2, 582.0, -89.97), (-500.1, 582.0, -89.97), (-500.1, 590.8, -90.4), (500.2, 590.8, -90.4), (500.2, 624.6, -83.88), (-500.1, 624.6, -83.88), (-500.1, 632.2, -80.37), (500.2, 632.2, -80.37), (-500.1, 639.4, -76.2), (500.2, 639.4, -76.2), (500.2, 599.7, -89.97), (-500.1, 599.7, -89.97), (-500.1, 608.3, -88.72), (500.2, 608.3, -88.72), (500.2, 616.6, -86.67), (-500.1, 616.6, -86.67), (-500.1, 559.7, -84.89), (500.2, 559.7, -84.89), (500.2, 551.9, -81.62), (-500.1, 551.9, -81.62), (-500.1, 567.8, -87.44), (500.2, 567.8, -87.44), (-500.1, 576.2, -89.22), (500.2, 576.2, -89.22), (-500.1, 646.2, -71.39), (500.2, 646.2, -71.39), (-500.1, 652.5, -66.0), (500.2, 652.5, -66.0), (500.2, 531.2, -67.86), (-500.1, 531.2, -67.86), (-500.1, 527.8, -64.58), (500.2, 527.8, -64.58), (500.2, 653.9, -64.58), (-500.1, 653.9, -64.58)], [], [(0, 1, 2, 3), (4, 5, 6, 7), (8, 9, 10, 11), (11, 10, 12, 13), (14, 15, 16, 17), (18, 19, 9, 8), (20, 21, 22, 23), (24, 25, 21, 20), (26, 27, 25, 24), (5, 4, 27, 26), (15, 14, 7, 6), (19, 18, 17, 16), (28, 29, 13, 12), (30, 31, 29, 28), (1, 0, 32, 33), (23, 22, 3, 2), (34, 33, 32, 35), (36, 31, 30, 37)])
me_baner_3a_002.polygons.foreach_set('use_smooth', [True] * 18)
_uv = me_baner_3a_002.uv_layers.new(name='UVMap')
_uv.uv.foreach_set('vector', [-1.134, 0.3326, 2.157, 0.3326, 2.157, 0.3554, -1.134, 0.3554, -1.134, 0.4785, 2.157, 0.4785, 2.157, 0.5076, -1.134, 0.5076, -1.134, 0.6187, 2.157, 0.6187, 2.157, 0.6438, -1.134, 0.6438, -1.134, 0.6438, 2.157, 0.6438, 2.157, 0.6676, -1.134, 0.6676, -1.134, 0.5367, 2.157, 0.5367, 2.157, 0.5651, -1.134, 0.5651, -1.134, 0.5924, 2.157, 0.5924, 2.157, 0.6187, -1.134, 0.6187, 2.157, 0.4051, -1.134, 0.4051, -1.134, 0.3796, 2.157, 0.3796, 2.157, 0.4318, -1.134, 0.4318, -1.134, 0.4051, 2.157, 0.4051, 2.157, 0.4595, -1.134, 0.4595, -1.134, 0.4318, 2.157, 0.4318, 2.157, 0.4785, -1.134, 0.4785, -1.134, 0.4595, 2.157, 0.4595, 2.157, 0.5367, -1.134, 0.5367, -1.134, 0.5076, 2.157, 0.5076, 2.157, 0.5924, -1.134, 0.5924, -1.134, 0.5651, 2.157, 0.5651, 2.157, 0.6899, -1.134, 0.6899, -1.134, 0.6676, 2.157, 0.6676, 2.157, 0.7106, -1.134, 0.7106, -1.134, 0.6899, 2.157, 0.6899, 2.157, 0.3326, -1.134, 0.3326, -1.134, 0.3114, 2.157, 0.3114, 2.157, 0.3796, -1.134, 0.3796, -1.134, 0.3554, 2.157, 0.3554, 2.157, 0.3002, 2.157, 0.3114, -1.134, 0.3114, -1.134, 0.3002, -1.134, 0.7151, -1.134, 0.7106, 2.157, 0.7106, 2.157, 0.7151])
me_baner_3a_002.materials.append(mat_mat_1_001)
me_baner_3a_002.use_remesh_preserve_volume = False
me_baner_3a_002.use_remesh_preserve_attributes = False
me_baner_3a_002.use_mirror_vertex_groups = False
me_baner_3a_002.update()
me_poprzeczka_002 = bpy.data.meshes.new('poprzeczka.002')
me_poprzeczka_002.from_pydata([(500.1, 680.8, 0.0), (680.4, 680.8, 0.0), (680.0, 680.4, -8.854), (500.1, 680.4, -8.854), (-500.2, 680.4, -8.854), (-500.2, 679.1, -17.46), (-678.7, 679.1, -17.46), (-679.9, 680.4, -8.854), (500.1, 679.1, -17.46), (500.1, 677.1, -25.78), (-500.2, 677.1, -25.78), (-500.2, 674.3, -33.77), (-673.8, 674.3, -33.77), (-676.6, 677.1, -25.78), (500.1, 674.3, -33.77), (500.1, 670.8, -41.4), (-500.2, 670.8, -41.4), (-500.2, 666.6, -48.62), (-666.2, 666.6, -48.62), (-670.3, 670.8, -41.4), (500.1, 666.6, -48.62), (500.1, 661.8, -55.4), (-500.2, 661.8, -55.4), (500.1, 656.4, -61.69), (-500.2, 656.4, -61.69), (500.1, 650.5, -67.46), (-500.2, 650.5, -67.46), (650.0, 650.5, -67.46), (643.6, 644.0, -72.66), (500.1, 644.0, -72.66), (636.6, 637.1, -77.26), (500.1, 637.1, -77.26), (629.3, 629.7, -81.22), (500.1, 629.7, -81.22), (-500.2, 629.7, -81.22), (-500.2, 622.0, -84.49), (-621.5, 622.0, -84.49), (-629.3, 629.7, -81.22), (500.1, 622.0, -84.49), (500.1, 613.8, -87.04), (-500.2, 613.8, -87.04), (-500.2, 605.4, -88.82), (-605.0, 605.4, -88.82), (-613.4, 613.8, -87.04), (500.1, 605.4, -88.82), (605.0, 605.4, -88.82), (599.2, 599.7, -89.57), (500.1, 599.7, -89.57), (-500.2, 599.7, -89.57), (500.1, 590.8, -90.0), (-500.2, 590.8, -90.0), (590.4, 590.8, -90.0), (581.5, 582.0, -89.57), (500.1, 582.0, -89.57), (572.9, 573.3, -88.32), (500.1, 573.3, -88.32), (-500.2, 573.3, -88.32), (-500.2, 565.0, -86.27), (-564.6, 565.0, -86.27), (-572.9, 573.3, -88.32), (500.1, 565.0, -86.27), (500.1, 557.0, -83.48), (-500.2, 557.0, -83.48), (-500.2, 549.4, -79.97), (-549.0, 549.4, -79.97), (-556.6, 557.0, -83.48), (500.1, 549.4, -79.97), (549.0, 549.4, -79.97), (541.8, 542.2, -75.8), (500.1, 542.2, -75.8), (-500.2, 542.2, -75.8), (-500.2, 535.4, -70.99), (-535.0, 535.4, -70.99), (-541.7, 542.2, -75.8), (500.1, 535.4, -70.99), (500.1, 529.1, -65.6), (-500.2, 529.1, -65.6), (-500.2, 523.3, -59.65), (-522.9, 523.3, -59.65), (-528.7, 529.1, -65.6), (500.1, 523.3, -59.65), (500.1, 518.1, -53.19), (-500.2, 518.1, -53.19), (500.1, 513.5, -46.26), (-500.2, 513.5, -46.26), (513.1, 513.5, -46.26), (509.2, 509.6, -38.9), (500.1, 509.6, -38.9), (505.9, 506.3, -31.15), (500.1, 506.3, -31.15), (-500.2, 506.3, -31.15), (500.1, 503.8, -23.04), (-500.2, 503.8, -23.04), (503.3, 503.8, -23.04), (501.6, 502.0, -14.62), (500.1, 502.0, -14.62), (-500.2, 502.0, -14.62), (-500.2, 501.2, -8.854), (-500.8, 501.2, -8.854), (-501.5, 502.0, -14.62), (500.1, 501.2, -8.854), (500.8, 501.2, -8.854), (500.4, 500.8, 0.0), (500.1, 500.8, 0.0), (-500.2, 500.8, 0.0), (-500.2, 501.2, 8.854), (-500.8, 501.2, 8.854), (-500.4, 500.8, 0.0), (500.1, 501.2, 8.854), (500.8, 501.2, 8.854), (502.1, 502.5, 17.46), (500.1, 502.5, 17.46), (504.1, 504.5, 25.78), (500.1, 504.5, 25.78), (506.9, 507.3, 33.77), (500.1, 507.3, 33.77), (-500.2, 507.3, 33.77), (500.1, 510.8, 41.4), (-500.2, 510.8, 41.4), (-500.2, 515.0, 48.62), (-514.6, 515.0, 48.62), (-510.4, 510.8, 41.4), (500.1, 515.0, 48.62), (500.1, 519.8, 55.4), (-500.2, 519.8, 55.4), (-500.2, 525.2, 61.69), (-524.8, 525.2, 61.69), (-519.4, 519.8, 55.4), (-500.2, 527.8, 64.18), (500.1, 525.2, 61.69), (500.1, 527.8, 64.18), (-500.2, 531.2, 67.46), (-500.2, 537.6, 72.66), (-537.2, 537.6, 72.66), (-530.7, 531.2, 67.46), (500.1, 537.6, 72.66), (500.1, 544.5, 77.26), (-500.2, 544.5, 77.26), (-500.2, 551.9, 81.22), (-551.5, 551.9, 81.22), (-544.1, 544.5, 77.26), (500.1, 551.9, 81.22), (551.5, 551.9, 81.22), (559.2, 559.7, 84.49), (500.1, 559.7, 84.49), (567.3, 567.8, 87.04), (500.1, 567.8, 87.04), (575.8, 576.2, 88.82), (500.1, 576.2, 88.82), (581.5, 582.0, 89.57), (500.1, 582.0, 89.57), (-500.2, 582.0, 89.57), (500.1, 590.8, 90.0), (-500.2, 590.8, 90.0), (590.4, 590.8, 90.0), (599.2, 599.7, 89.57), (500.1, 599.7, 89.57), (-500.2, 599.7, 89.57), (-500.2, 608.3, 88.32), (-607.8, 608.3, 88.32), (-599.2, 599.7, 89.57), (500.1, 608.3, 88.32), (607.8, 608.3, 88.32), (616.2, 616.6, 86.27), (500.1, 616.6, 86.27), (-500.2, 616.6, 86.27), (-500.2, 624.6, 83.48), (-624.1, 624.6, 83.48), (-616.2, 616.6, 86.27), (500.1, 624.6, 83.48), (500.1, 632.2, 79.97), (-500.2, 632.2, 79.97), (500.1, 639.4, 75.8), (-500.2, 639.4, 75.8), (639.0, 639.4, 75.8), (645.8, 646.2, 70.99), (500.1, 646.2, 70.99), (652.1, 652.5, 65.6), (500.1, 652.5, 65.6), (-500.2, 653.9, 64.18), (-500.2, 658.3, 59.65), (-657.8, 658.3, 59.65), (-653.4, 653.9, 64.18), (500.1, 658.3, 59.65), (657.8, 658.3, 59.65), (663.0, 663.5, 53.19), (500.1, 663.5, 53.19), (-500.2, 663.5, 53.19), (-500.2, 668.1, 46.26), (-667.6, 668.1, 46.26), (-663.0, 663.5, 53.19), (500.1, 668.1, 46.26), (667.6, 668.1, 46.26), (671.6, 672.0, 38.9), (500.1, 672.0, 38.9), (-500.2, 672.0, 38.9), (-500.2, 675.3, 31.15), (-674.9, 675.3, 31.15), (-671.6, 672.0, 38.9), (500.1, 675.3, 31.15), (500.1, 677.8, 23.04), (-500.2, 677.8, 23.04), (-500.2, 679.6, 14.62), (-679.2, 679.6, 14.62), (-677.4, 677.8, 23.04), (500.1, 679.6, 14.62), (679.2, 679.6, 14.62), (680.0, 680.4, 8.854), (500.1, 680.4, 8.854), (-500.2, 680.4, 8.854), (-500.2, 680.8, 0.0), (-680.4, 680.8, 0.0), (-679.9, 680.4, 8.854), (676.7, 677.1, -25.78), (673.9, 674.3, -33.77), (-661.4, 661.8, -55.4), (-656.0, 656.4, -61.69), (-650.0, 650.5, -67.46), (-500.2, 644.0, -72.66), (-643.6, 644.0, -72.66), (-500.2, 637.1, -77.26), (-636.6, 637.1, -77.26), (-599.2, 599.7, -89.57), (-590.4, 590.8, -90.0), (-500.2, 582.0, -89.57), (-581.5, 582.0, -89.57), (564.6, 565.0, -86.27), (556.6, 557.0, -83.48), (535.0, 535.4, -70.99), (528.7, 529.1, -65.6), (522.9, 523.3, -59.65), (-517.7, 518.1, -53.19), (-513.1, 513.5, -46.26), (-500.2, 509.6, -38.9), (-509.2, 509.6, -38.9), (-505.9, 506.3, -31.15), (-503.3, 503.8, -23.04), (-500.2, 502.5, 17.46), (-502.1, 502.5, 17.46), (-500.2, 504.5, 25.78), (-504.1, 504.5, 25.78), (-506.9, 507.3, 33.77), (510.4, 510.8, 41.4), (514.6, 515.0, 48.62), (519.4, 519.8, 55.4), (524.8, 525.2, 61.69), (-527.3, 527.8, 64.18), (500.1, 531.2, 67.46), (530.7, 531.2, 67.46), (537.2, 537.6, 72.66), (544.1, 544.5, 77.26), (-500.2, 559.7, 84.49), (-559.2, 559.7, 84.49), (-500.2, 567.8, 87.04), (-567.3, 567.8, 87.04), (-500.2, 576.2, 88.82), (-575.8, 576.2, 88.82), (-581.5, 582.0, 89.57), (-590.4, 590.8, 90.0), (-631.8, 632.2, 79.97), (-639.0, 639.4, 75.8), (-500.2, 646.2, 70.99), (-645.8, 646.2, 70.99), (-500.2, 652.5, 65.6), (-652.1, 652.5, 65.6), (500.1, 653.9, 64.18), (653.5, 653.9, 64.18), (674.9, 675.3, 31.15), (678.7, 679.1, -17.46), (670.4, 670.8, -41.4), (666.2, 666.6, -48.62), (661.4, 661.8, -55.4), (656.0, 656.4, -61.69), (621.5, 622.0, -84.49), (613.4, 613.8, -87.04), (517.7, 518.1, -53.19), (527.3, 527.8, 64.18), (624.2, 624.6, 83.48), (631.8, 632.2, 79.97), (677.4, 677.8, 23.04)], [], [(0, 1, 2, 3), (4, 5, 6, 7), (5, 8, 9, 10), (10, 11, 12, 13), (11, 14, 15, 16), (16, 17, 18, 19), (17, 20, 21, 22), (22, 21, 23, 24), (24, 23, 25, 26), (25, 27, 28, 29), (29, 28, 30, 31), (31, 30, 32, 33), (34, 35, 36, 37), (35, 38, 39, 40), (40, 41, 42, 43), (44, 45, 46, 47), (48, 47, 49, 50), (49, 51, 52, 53), (53, 52, 54, 55), (56, 57, 58, 59), (57, 60, 61, 62), (62, 63, 64, 65), (66, 67, 68, 69), (70, 71, 72, 73), (71, 74, 75, 76), (76, 77, 78, 79), (77, 80, 81, 82), (82, 81, 83, 84), (83, 85, 86, 87), (87, 86, 88, 89), (90, 89, 91, 92), (91, 93, 94, 95), (96, 97, 98, 99), (100, 101, 102, 103), (104, 105, 106, 107), (108, 109, 110, 111), (111, 110, 112, 113), (113, 112, 114, 115), (116, 115, 117, 118), (118, 119, 120, 121), (119, 122, 123, 124), (124, 125, 126, 127), (128, 125, 129, 130), (131, 132, 133, 134), (132, 135, 136, 137), (137, 138, 139, 140), (141, 142, 143, 144), (144, 143, 145, 146), (146, 145, 147, 148), (148, 147, 149, 150), (151, 150, 152, 153), (152, 154, 155, 156), (157, 158, 159, 160), (161, 162, 163, 164), (165, 166, 167, 168), (166, 169, 170, 171), (171, 170, 172, 173), (172, 174, 175, 176), (176, 175, 177, 178), (179, 180, 181, 182), (183, 184, 185, 186), (187, 188, 189, 190), (191, 192, 193, 194), (195, 196, 197, 198), (196, 199, 200, 201), (201, 202, 203, 204), (205, 206, 207, 208), (209, 210, 211, 212), (4, 7, 211, 210), (4, 3, 8, 5), (10, 13, 6, 5), (9, 213, 214, 14), (16, 19, 12, 11), (16, 15, 20, 17), (22, 215, 18, 17), (24, 216, 215, 22), (26, 217, 216, 24), (218, 219, 217, 26), (220, 221, 219, 218), (34, 37, 221, 220), (34, 33, 38, 35), (40, 43, 36, 35), (40, 39, 44, 41), (48, 222, 42, 41), (50, 223, 222, 48), (224, 225, 223, 50), (56, 59, 225, 224), (55, 54, 226, 60), (62, 65, 58, 57), (61, 227, 67, 66), (70, 73, 64, 63), (69, 68, 228, 74), (76, 79, 72, 71), (75, 229, 230, 80), (82, 231, 78, 77), (84, 232, 231, 82), (233, 234, 232, 84), (90, 235, 234, 233), (92, 236, 235, 90), (96, 99, 236, 92), (95, 94, 101, 100), (104, 107, 98, 97), (103, 102, 109, 108), (237, 238, 106, 105), (239, 240, 238, 237), (116, 241, 240, 239), (118, 121, 241, 116), (117, 242, 243, 122), (124, 127, 120, 119), (123, 244, 245, 129), (128, 246, 126, 125), (247, 248, 249, 135), (137, 140, 133, 132), (136, 250, 142, 141), (251, 252, 139, 138), (253, 254, 252, 251), (255, 256, 254, 253), (151, 257, 256, 255), (153, 258, 257, 151), (157, 160, 258, 153), (157, 156, 161, 158), (165, 168, 159, 158), (165, 164, 169, 166), (171, 259, 167, 166), (173, 260, 259, 171), (261, 262, 260, 173), (263, 264, 262, 261), (265, 266, 184, 183), (187, 190, 181, 180), (187, 186, 191, 188), (195, 198, 189, 188), (194, 193, 267, 199), (201, 204, 197, 196), (201, 200, 205, 202), (209, 212, 203, 202), (209, 208, 0, 210), (3, 4, 210, 0), (8, 268, 213, 9), (14, 214, 269, 15), (20, 270, 271, 21), (21, 271, 272, 23), (23, 272, 27, 25), (29, 218, 26, 25), (31, 220, 218, 29), (33, 34, 220, 31), (38, 273, 274, 39), (47, 48, 41, 44), (47, 46, 51, 49), (53, 224, 50, 49), (55, 56, 224, 53), (60, 226, 227, 61), (69, 70, 63, 66), (74, 228, 229, 75), (80, 230, 275, 81), (81, 275, 85, 83), (87, 233, 84, 83), (89, 90, 233, 87), (89, 88, 93, 91), (95, 96, 92, 91), (103, 104, 97, 100), (111, 237, 105, 108), (113, 239, 237, 111), (115, 116, 239, 113), (115, 114, 242, 117), (122, 243, 244, 123), (130, 276, 248, 247), (135, 249, 250, 136), (144, 251, 138, 141), (146, 253, 251, 144), (148, 255, 253, 146), (150, 151, 255, 148), (150, 149, 154, 152), (156, 157, 153, 152), (164, 165, 158, 161), (169, 277, 278, 170), (170, 278, 174, 172), (176, 261, 173, 172), (178, 263, 261, 176), (186, 187, 180, 183), (194, 195, 188, 191), (199, 267, 279, 200), (208, 209, 202, 205), (3, 2, 268, 8), (14, 11, 10, 9), (15, 269, 270, 20), (33, 32, 273, 38), (39, 274, 45, 44), (60, 57, 56, 55), (66, 63, 62, 61), (74, 71, 70, 69), (80, 77, 76, 75), (100, 97, 96, 95), (108, 105, 104, 103), (122, 119, 118, 117), (129, 125, 124, 123), (135, 132, 131, 247), (141, 138, 137, 136), (156, 155, 162, 161), (164, 163, 277, 169), (265, 183, 180, 179), (186, 185, 192, 191), (199, 196, 195, 194), (200, 279, 206, 205), (208, 207, 1, 0), (130, 247, 131, 128), (182, 264, 263, 179), (128, 131, 134, 246), (265, 178, 177, 266), (130, 129, 245, 276), (179, 263, 178, 265)])
me_poprzeczka_002.polygons.foreach_set('use_smooth', [True] * 210)
_uv = me_poprzeczka_002.uv_layers.new(name='UVMap')
_uv.uv.foreach_set('vector', [0.0, 0.3162, 0.0, 0.25, 0.015, 0.25, 0.015, 0.3161, 0.015, 0.6839, 0.03, 0.6842, 0.03, 0.75, 0.015, 0.75, 0.03, 0.6842, 0.03, 0.3158, 0.045, 0.3152, 0.045, 0.6848, 0.045, 0.6848, 0.06, 0.6856, 0.06, 0.75, 0.045, 0.75, 0.06, 0.6856, 0.06, 0.3145, 0.075, 0.3135, 0.075, 0.6865, 0.075, 0.6865, 0.09, 0.6877, 0.09, 0.75, 0.075, 0.75, 0.09, 0.6877, 0.09, 0.3123, 0.105, 0.311, 0.105, 0.6891, 0.105, 0.6891, 0.105, 0.311, 0.12, 0.3094, 0.12, 0.6906, 0.12, 0.6906, 0.12, 0.3094, 0.135, 0.3077, 0.135, 0.6924, 0.135, 0.3077, 0.135, 0.25, 0.15, 0.25, 0.15, 0.3057, 0.15, 0.3057, 0.15, 0.25, 0.165, 0.25, 0.165, 0.3036, 0.165, 0.3036, 0.165, 0.25, 0.18, 0.25, 0.18, 0.3013, 0.18, 0.6987, 0.195, 0.7012, 0.195, 0.75, 0.18, 0.75, 0.195, 0.7012, 0.195, 0.2988, 0.21, 0.2962, 0.21, 0.7039, 0.21, 0.7039, 0.225, 0.7067, 0.225, 0.75, 0.21, 0.75, 0.225, 0.2934, 0.225, 0.25, 0.235, 0.25, 0.235, 0.2914, 0.235, 0.7087, 0.235, 0.2914, 0.25, 0.2882, 0.25, 0.7118, 0.25, 0.2882, 0.25, 0.25, 0.265, 0.25, 0.265, 0.285, 0.265, 0.285, 0.265, 0.25, 0.28, 0.25, 0.28, 0.2818, 0.28, 0.7183, 0.295, 0.7215, 0.295, 0.75, 0.28, 0.75, 0.295, 0.7215, 0.295, 0.2786, 0.31, 0.2754, 0.31, 0.7247, 0.31, 0.7247, 0.325, 0.7278, 0.325, 0.75, 0.31, 0.75, 0.325, 0.2723, 0.325, 0.25, 0.34, 0.25, 0.34, 0.2692, 0.34, 0.7308, 0.355, 0.7337, 0.355, 0.75, 0.34, 0.75, 0.355, 0.7337, 0.355, 0.2663, 0.37, 0.2635, 0.37, 0.7365, 0.37, 0.7365, 0.385, 0.7391, 0.385, 0.75, 0.37, 0.75, 0.385, 0.7391, 0.385, 0.2609, 0.4, 0.2585, 0.4, 0.7415, 0.4, 0.7415, 0.4, 0.2585, 0.415, 0.2564, 0.415, 0.7437, 0.415, 0.2564, 0.415, 0.25, 0.43, 0.25, 0.43, 0.2545, 0.43, 0.2545, 0.43, 0.25, 0.445, 0.25, 0.445, 0.2529, 0.445, 0.7472, 0.445, 0.2529, 0.46, 0.2516, 0.46, 0.7484, 0.46, 0.2516, 0.46, 0.25, 0.475, 0.25, 0.475, 0.2507, 0.475, 0.7493, 0.485, 0.7497, 0.485, 0.75, 0.475, 0.75, 0.485, 0.2504, 0.485, 0.25, 0.5, 0.25, 0.5, 0.2501, 0.5, 0.7499, 0.515, 0.7497, 0.515, 0.75, 0.5, 0.75, 0.515, 0.2504, 0.515, 0.25, 0.53, 0.25, 0.53, 0.251, 0.53, 0.251, 0.53, 0.25, 0.545, 0.25, 0.545, 0.252, 0.545, 0.252, 0.545, 0.25, 0.56, 0.25, 0.56, 0.2534, 0.56, 0.7467, 0.56, 0.2534, 0.575, 0.2551, 0.575, 0.745, 0.575, 0.745, 0.59, 0.743, 0.59, 0.75, 0.575, 0.75, 0.59, 0.743, 0.59, 0.257, 0.605, 0.2593, 0.605, 0.7408, 0.605, 0.7408, 0.62, 0.7383, 0.62, 0.75, 0.605, 0.75, 0.6265, 0.7371, 0.62, 0.7383, 0.62, 0.2618, 0.6265, 0.2629, 0.635, 0.7356, 0.65, 0.7328, 0.65, 0.75, 0.635, 0.75, 0.65, 0.7328, 0.65, 0.2673, 0.665, 0.2702, 0.665, 0.7298, 0.665, 0.7298, 0.68, 0.7268, 0.68, 0.75, 0.665, 0.75, 0.68, 0.2733, 0.68, 0.25, 0.695, 0.25, 0.695, 0.2764, 0.695, 0.2764, 0.695, 0.25, 0.71, 0.25, 0.71, 0.2796, 0.71, 0.2796, 0.71, 0.25, 0.725, 0.25, 0.725, 0.2829, 0.725, 0.2829, 0.725, 0.25, 0.735, 0.25, 0.735, 0.285, 0.735, 0.715, 0.735, 0.285, 0.75, 0.2882, 0.75, 0.7118, 0.75, 0.2882, 0.75, 0.25, 0.765, 0.25, 0.765, 0.2914, 0.765, 0.7087, 0.78, 0.7057, 0.78, 0.75, 0.765, 0.75, 0.78, 0.2943, 0.78, 0.25, 0.795, 0.25, 0.795, 0.2971, 0.795, 0.7029, 0.81, 0.7003, 0.81, 0.75, 0.795, 0.75, 0.81, 0.7003, 0.81, 0.2997, 0.825, 0.3021, 0.825, 0.6979, 0.825, 0.6979, 0.825, 0.3021, 0.84, 0.3043, 0.84, 0.6957, 0.84, 0.3043, 0.84, 0.25, 0.855, 0.25, 0.855, 0.3064, 0.855, 0.3064, 0.855, 0.25, 0.87, 0.25, 0.87, 0.3083, 0.8736, 0.6914, 0.885, 0.6901, 0.885, 0.75, 0.8736, 0.75, 0.885, 0.31, 0.885, 0.25, 0.9, 0.25, 0.9, 0.3114, 0.9, 0.6886, 0.915, 0.6873, 0.915, 0.75, 0.9, 0.75, 0.915, 0.3127, 0.915, 0.25, 0.93, 0.25, 0.93, 0.3138, 0.93, 0.6862, 0.945, 0.6853, 0.945, 0.75, 0.93, 0.75, 0.945, 0.6853, 0.945, 0.3147, 0.96, 0.3154, 0.96, 0.6846, 0.96, 0.6846, 0.975, 0.6841, 0.975, 0.75, 0.96, 0.75, 0.975, 0.3159, 0.975, 0.25, 0.985, 0.25, 0.985, 0.3161, 0.985, 0.6839, 1.0, 0.6838, 1.0, 0.75, 0.985, 0.75, 0.015, 0.6839, 0.015, 0.75, 0.0, 0.75, 0.0, 0.6838, 0.015, 0.6839, 0.015, 0.3161, 0.03, 0.3158, 0.03, 0.6842, 0.045, 0.6848, 0.045, 0.75, 0.03, 0.75, 0.03, 0.6842, 0.045, 0.3152, 0.045, 0.25, 0.06, 0.25, 0.06, 0.3145, 0.075, 0.6865, 0.075, 0.75, 0.06, 0.75, 0.06, 0.6856, 0.075, 0.6865, 0.075, 0.3135, 0.09, 0.3123, 0.09, 0.6877, 0.105, 0.6891, 0.105, 0.75, 0.09, 0.75, 0.09, 0.6877, 0.12, 0.6906, 0.12, 0.75, 0.105, 0.75, 0.105, 0.6891, 0.135, 0.6924, 0.135, 0.75, 0.12, 0.75, 0.12, 0.6906, 0.15, 0.6943, 0.15, 0.75, 0.135, 0.75, 0.135, 0.6924, 0.165, 0.6964, 0.165, 0.75, 0.15, 0.75, 0.15, 0.6943, 0.18, 0.6987, 0.18, 0.75, 0.165, 0.75, 0.165, 0.6964, 0.18, 0.6987, 0.18, 0.3013, 0.195, 0.2988, 0.195, 0.7012, 0.21, 0.7039, 0.21, 0.75, 0.195, 0.75, 0.195, 0.7012, 0.21, 0.7039, 0.21, 0.2962, 0.225, 0.2934, 0.225, 0.7067, 0.235, 0.7087, 0.235, 0.75, 0.225, 0.75, 0.225, 0.7067, 0.25, 0.7118, 0.25, 0.75, 0.235, 0.75, 0.235, 0.7087, 0.265, 0.715, 0.265, 0.75, 0.25, 0.75, 0.25, 0.7118, 0.28, 0.7183, 0.28, 0.75, 0.265, 0.75, 0.265, 0.715, 0.28, 0.2818, 0.28, 0.25, 0.295, 0.25, 0.295, 0.2786, 0.31, 0.7247, 0.31, 0.75, 0.295, 0.75, 0.295, 0.7215, 0.31, 0.2754, 0.31, 0.25, 0.325, 0.25, 0.325, 0.2723, 0.34, 0.7308, 0.34, 0.75, 0.325, 0.75, 0.325, 0.7278, 0.34, 0.2692, 0.34, 0.25, 0.355, 0.25, 0.355, 0.2663, 0.37, 0.7365, 0.37, 0.75, 0.355, 0.75, 0.355, 0.7337, 0.37, 0.2635, 0.37, 0.25, 0.385, 0.25, 0.385, 0.2609, 0.4, 0.7415, 0.4, 0.75, 0.385, 0.75, 0.385, 0.7391, 0.415, 0.7437, 0.415, 0.75, 0.4, 0.75, 0.4, 0.7415, 0.43, 0.7456, 0.43, 0.75, 0.415, 0.75, 0.415, 0.7437, 0.445, 0.7472, 0.445, 0.75, 0.43, 0.75, 0.43, 0.7456, 0.46, 0.7484, 0.46, 0.75, 0.445, 0.75, 0.445, 0.7472, 0.475, 0.7493, 0.475, 0.75, 0.46, 0.75, 0.46, 0.7484, 0.475, 0.2507, 0.475, 0.25, 0.485, 0.25, 0.485, 0.2504, 0.5, 0.7499, 0.5, 0.75, 0.485, 0.75, 0.485, 0.7497, 0.5, 0.2501, 0.5, 0.25, 0.515, 0.25, 0.515, 0.2504, 0.53, 0.7491, 0.53, 0.75, 0.515, 0.75, 0.515, 0.7497, 0.545, 0.7481, 0.545, 0.75, 0.53, 0.75, 0.53, 0.7491, 0.56, 0.7467, 0.56, 0.75, 0.545, 0.75, 0.545, 0.7481, 0.575, 0.745, 0.575, 0.75, 0.56, 0.75, 0.56, 0.7467, 0.575, 0.2551, 0.575, 0.25, 0.59, 0.25, 0.59, 0.257, 0.605, 0.7408, 0.605, 0.75, 0.59, 0.75, 0.59, 0.743, 0.605, 0.2593, 0.605, 0.25, 0.62, 0.25, 0.62, 0.2618, 0.6265, 0.7371, 0.6265, 0.75, 0.62, 0.75, 0.62, 0.7383, 0.635, 0.2644, 0.635, 0.25, 0.65, 0.25, 0.65, 0.2673, 0.665, 0.7298, 0.665, 0.75, 0.65, 0.75, 0.65, 0.7328, 0.665, 0.2702, 0.665, 0.25, 0.68, 0.25, 0.68, 0.2733, 0.695, 0.7236, 0.695, 0.75, 0.68, 0.75, 0.68, 0.7268, 0.71, 0.7204, 0.71, 0.75, 0.695, 0.75, 0.695, 0.7236, 0.725, 0.7172, 0.725, 0.75, 0.71, 0.75, 0.71, 0.7204, 0.735, 0.715, 0.735, 0.75, 0.725, 0.75, 0.725, 0.7172, 0.75, 0.7118, 0.75, 0.75, 0.735, 0.75, 0.735, 0.715, 0.765, 0.7087, 0.765, 0.75, 0.75, 0.75, 0.75, 0.7118, 0.765, 0.7087, 0.765, 0.2914, 0.78, 0.2943, 0.78, 0.7057, 0.795, 0.7029, 0.795, 0.75, 0.78, 0.75, 0.78, 0.7057, 0.795, 0.7029, 0.795, 0.2971, 0.81, 0.2997, 0.81, 0.7003, 0.825, 0.6979, 0.825, 0.75, 0.81, 0.75, 0.81, 0.7003, 0.84, 0.6957, 0.84, 0.75, 0.825, 0.75, 0.825, 0.6979, 0.855, 0.6936, 0.855, 0.75, 0.84, 0.75, 0.84, 0.6957, 0.87, 0.6918, 0.87, 0.75, 0.855, 0.75, 0.855, 0.6936, 0.8736, 0.3087, 0.8736, 0.25, 0.885, 0.25, 0.885, 0.31, 0.9, 0.6886, 0.9, 0.75, 0.885, 0.75, 0.885, 0.6901, 0.9, 0.6886, 0.9, 0.3114, 0.915, 0.3127, 0.915, 0.6873, 0.93, 0.6862, 0.93, 0.75, 0.915, 0.75, 0.915, 0.6873, 0.93, 0.3138, 0.93, 0.25, 0.945, 0.25, 0.945, 0.3147, 0.96, 0.6846, 0.96, 0.75, 0.945, 0.75, 0.945, 0.6853, 0.96, 0.6846, 0.96, 0.3154, 0.975, 0.3159, 0.975, 0.6841, 0.985, 0.6839, 0.985, 0.75, 0.975, 0.75, 0.975, 0.6841, 0.985, 0.6839, 0.985, 0.3161, 1.0, 0.3162, 1.0, 0.6838, 0.015, 0.3161, 0.015, 0.6839, 0.0, 0.6838, 0.0, 0.3162, 0.03, 0.3158, 0.03, 0.25, 0.045, 0.25, 0.045, 0.3152, 0.06, 0.3145, 0.06, 0.25, 0.075, 0.25, 0.075, 0.3135, 0.09, 0.3123, 0.09, 0.25, 0.105, 0.25, 0.105, 0.311, 0.105, 0.311, 0.105, 0.25, 0.12, 0.25, 0.12, 0.3094, 0.12, 0.3094, 0.12, 0.25, 0.135, 0.25, 0.135, 0.3077, 0.15, 0.3057, 0.15, 0.6943, 0.135, 0.6924, 0.135, 0.3077, 0.165, 0.3036, 0.165, 0.6964, 0.15, 0.6943, 0.15, 0.3057, 0.18, 0.3013, 0.18, 0.6987, 0.165, 0.6964, 0.165, 0.3036, 0.195, 0.2988, 0.195, 0.25, 0.21, 0.25, 0.21, 0.2962, 0.235, 0.2914, 0.235, 0.7087, 0.225, 0.7067, 0.225, 0.2934, 0.235, 0.2914, 0.235, 0.25, 0.25, 0.25, 0.25, 0.2882, 0.265, 0.285, 0.265, 0.715, 0.25, 0.7118, 0.25, 0.2882, 0.28, 0.2818, 0.28, 0.7183, 0.265, 0.715, 0.265, 0.285, 0.295, 0.2786, 0.295, 0.25, 0.31, 0.25, 0.31, 0.2754, 0.34, 0.2692, 0.34, 0.7308, 0.325, 0.7278, 0.325, 0.2723, 0.355, 0.2663, 0.355, 0.25, 0.37, 0.25, 0.37, 0.2635, 0.385, 0.2609, 0.385, 0.25, 0.4, 0.25, 0.4, 0.2585, 0.4, 0.2585, 0.4, 0.25, 0.415, 0.25, 0.415, 0.2564, 0.43, 0.2545, 0.43, 0.7456, 0.415, 0.7437, 0.415, 0.2564, 0.445, 0.2529, 0.445, 0.7472, 0.43, 0.7456, 0.43, 0.2545, 0.445, 0.2529, 0.445, 0.25, 0.46, 0.25, 0.46, 0.2516, 0.475, 0.2507, 0.475, 0.7493, 0.46, 0.7484, 0.46, 0.2516, 0.5, 0.2501, 0.5, 0.7499, 0.485, 0.7497, 0.485, 0.2504, 0.53, 0.251, 0.53, 0.7491, 0.515, 0.7497, 0.515, 0.2504, 0.545, 0.252, 0.545, 0.7481, 0.53, 0.7491, 0.53, 0.251, 0.56, 0.2534, 0.56, 0.7467, 0.545, 0.7481, 0.545, 0.252, 0.56, 0.2534, 0.56, 0.25, 0.575, 0.25, 0.575, 0.2551, 0.59, 0.257, 0.59, 0.25, 0.605, 0.25, 0.605, 0.2593, 0.6265, 0.2629, 0.6265, 0.25, 0.635, 0.25, 0.635, 0.2644, 0.65, 0.2673, 0.65, 0.25, 0.665, 0.25, 0.665, 0.2702, 0.695, 0.2764, 0.695, 0.7236, 0.68, 0.7268, 0.68, 0.2733, 0.71, 0.2796, 0.71, 0.7204, 0.695, 0.7236, 0.695, 0.2764, 0.725, 0.2829, 0.725, 0.7172, 0.71, 0.7204, 0.71, 0.2796, 0.735, 0.285, 0.735, 0.715, 0.725, 0.7172, 0.725, 0.2829, 0.735, 0.285, 0.735, 0.25, 0.75, 0.25, 0.75, 0.2882, 0.765, 0.2914, 0.765, 0.7087, 0.75, 0.7118, 0.75, 0.2882, 0.795, 0.2971, 0.795, 0.7029, 0.78, 0.7057, 0.78, 0.2943, 0.81, 0.2997, 0.81, 0.25, 0.825, 0.25, 0.825, 0.3021, 0.825, 0.3021, 0.825, 0.25, 0.84, 0.25, 0.84, 0.3043, 0.855, 0.3064, 0.855, 0.6936, 0.84, 0.6957, 0.84, 0.3043, 0.87, 0.3083, 0.87, 0.6918, 0.855, 0.6936, 0.855, 0.3064, 0.9, 0.3114, 0.9, 0.6886, 0.885, 0.6901, 0.885, 0.31, 0.93, 0.3138, 0.93, 0.6862, 0.915, 0.6873, 0.915, 0.3127, 0.945, 0.3147, 0.945, 0.25, 0.96, 0.25, 0.96, 0.3154, 0.985, 0.3161, 0.985, 0.6839, 0.975, 0.6841, 0.975, 0.3159, 0.015, 0.3161, 0.015, 0.25, 0.03, 0.25, 0.03, 0.3158, 0.06, 0.3145, 0.06, 0.6856, 0.045, 0.6848, 0.045, 0.3152, 0.075, 0.3135, 0.075, 0.25, 0.09, 0.25, 0.09, 0.3123, 0.18, 0.3013, 0.18, 0.25, 0.195, 0.25, 0.195, 0.2988, 0.21, 0.2962, 0.21, 0.25, 0.225, 0.25, 0.225, 0.2934, 0.295, 0.2786, 0.295, 0.7215, 0.28, 0.7183, 0.28, 0.2818, 0.325, 0.2723, 0.325, 0.7278, 0.31, 0.7247, 0.31, 0.2754, 0.355, 0.2663, 0.355, 0.7337, 0.34, 0.7308, 0.34, 0.2692, 0.385, 0.2609, 0.385, 0.7391, 0.37, 0.7365, 0.37, 0.2635, 0.485, 0.2504, 0.485, 0.7497, 0.475, 0.7493, 0.475, 0.2507, 0.515, 0.2504, 0.515, 0.7497, 0.5, 0.7499, 0.5, 0.2501, 0.59, 0.257, 0.59, 0.743, 0.575, 0.745, 0.575, 0.2551, 0.62, 0.2618, 0.62, 0.7383, 0.605, 0.7408, 0.605, 0.2593, 0.65, 0.2673, 0.65, 0.7328, 0.635, 0.7356, 0.635, 0.2644, 0.68, 0.2733, 0.68, 0.7268, 0.665, 0.7298, 0.665, 0.2702, 0.765, 0.2914, 0.765, 0.25, 0.78, 0.25, 0.78, 0.2943, 0.795, 0.2971, 0.795, 0.25, 0.81, 0.25, 0.81, 0.2997, 0.8736, 0.3087, 0.885, 0.31, 0.885, 0.6901, 0.8736, 0.6914, 0.9, 0.3114, 0.9, 0.25, 0.915, 0.25, 0.915, 0.3127, 0.945, 0.3147, 0.945, 0.6853, 0.93, 0.6862, 0.93, 0.3138, 0.96, 0.3154, 0.96, 0.25, 0.975, 0.25, 0.975, 0.3159, 0.985, 0.3161, 0.985, 0.25, 1.0, 0.25, 1.0, 0.3162, 0.6265, 0.2629, 0.635, 0.2644, 0.635, 0.7356, 0.6265, 0.7371, 0.8736, 0.75, 0.87, 0.75, 0.87, 0.6918, 0.8736, 0.6914, 0.6265, 0.7371, 0.635, 0.7356, 0.635, 0.75, 0.6265, 0.75, 0.8736, 0.3087, 0.87, 0.3083, 0.87, 0.25, 0.8736, 0.25, 0.6265, 0.2629, 0.62, 0.2618, 0.62, 0.25, 0.6265, 0.25, 0.8736, 0.6914, 0.87, 0.6918, 0.87, 0.3083, 0.8736, 0.3087])
me_poprzeczka_002.materials.append(mat_mat_003)
me_poprzeczka_002.use_remesh_preserve_volume = False
me_poprzeczka_002.use_remesh_preserve_attributes = False
me_poprzeczka_002.use_mirror_vertex_groups = False
me_poprzeczka_002.update()
me_baner_1a_002 = bpy.data.meshes.new('baner_1a.002')
me_baner_1a_002.from_pydata([(-653.6, 84.6, -64.32), (-653.6, 485.1, -64.32), (-650.1, 485.1, -67.76), (-650.1, 84.6, -67.76), (-605.0, 485.1, -89.12), (-605.0, 84.6, -89.12), (-613.5, 84.6, -87.34), (-613.5, 485.1, -87.34), (-556.7, 485.1, -83.78), (-556.6, 84.6, -83.78), (-564.6, 84.6, -86.57), (-564.6, 485.1, -86.57), (-541.8, 485.1, -76.1), (-541.8, 84.6, -76.1), (-549.0, 84.6, -80.27), (-549.0, 485.1, -80.27), (-535.0, 485.1, -71.29), (-535.0, 84.6, -71.29), (-528.7, 485.1, -65.9), (-528.7, 84.6, -65.9), (-643.6, 84.6, -72.96), (-643.6, 485.1, -72.96), (-636.7, 485.1, -77.56), (-636.7, 84.6, -77.56), (-621.6, 84.6, -84.79), (-621.6, 485.1, -84.79), (-581.6, 84.6, -89.87), (-581.6, 485.1, -89.87), (-573.0, 485.1, -88.62), (-573.0, 84.6, -88.62), (-629.3, 485.1, -81.52), (-629.3, 84.6, -81.52), (-599.3, 485.1, -89.87), (-599.3, 84.6, -89.87), (-590.4, 485.1, -90.3), (-590.4, 84.6, -90.3), (-527.2, 485.1, -64.32), (-527.2, 84.6, -64.32)], [], [(0, 1, 2, 3), (4, 5, 6, 7), (8, 9, 10, 11), (12, 13, 14, 15), (16, 17, 13, 12), (18, 19, 17, 16), (20, 21, 22, 23), (24, 25, 7, 6), (26, 27, 28, 29), (9, 8, 15, 14), (3, 2, 21, 20), (23, 22, 30, 31), (31, 30, 25, 24), (5, 4, 32, 33), (33, 32, 34, 35), (35, 34, 27, 26), (29, 28, 11, 10), (19, 18, 36, 37)])
me_baner_1a_002.polygons.foreach_set('use_smooth', [True] * 18)
_uv = me_baner_1a_002.uv_layers.new(name='UVMap')
_uv.uv.foreach_set('vector', [0.9976, 0.6472, 0.001617, 0.6472, 0.001617, 0.6384, 0.9976, 0.6384, 0.001617, 0.5264, 0.9976, 0.5264, 0.9976, 0.5473, 0.001617, 0.5474, 0.001617, 0.4061, 0.9976, 0.4061, 0.9976, 0.4259, 0.001617, 0.426, 0.001617, 0.3691, 0.9976, 0.3691, 0.9976, 0.3871, 0.001617, 0.3871, 0.001617, 0.3523, 0.9976, 0.3523, 0.9976, 0.3691, 0.001617, 0.3691, 0.001617, 0.3367, 0.9976, 0.3366, 0.9976, 0.3523, 0.001617, 0.3523, 0.9976, 0.6223, 0.001617, 0.6223, 0.001617, 0.6051, 0.9976, 0.6051, 0.9976, 0.5675, 0.001617, 0.5675, 0.001617, 0.5474, 0.9976, 0.5473, 0.9976, 0.468, 0.001617, 0.468, 0.001617, 0.4466, 0.9976, 0.4466, 0.9976, 0.4061, 0.001617, 0.4061, 0.001617, 0.3871, 0.9976, 0.3871, 0.9976, 0.6384, 0.001617, 0.6384, 0.001617, 0.6223, 0.9976, 0.6223, 0.9976, 0.6051, 0.001617, 0.6051, 0.001617, 0.5868, 0.9976, 0.5868, 0.9976, 0.5868, 0.001617, 0.5868, 0.001617, 0.5675, 0.9976, 0.5675, 0.9976, 0.5264, 0.001617, 0.5264, 0.001617, 0.5121, 0.9976, 0.5121, 0.9976, 0.5121, 0.001617, 0.5121, 0.001617, 0.4901, 0.9976, 0.49, 0.9976, 0.49, 0.001617, 0.4901, 0.001617, 0.468, 0.9976, 0.468, 0.9976, 0.4466, 0.001617, 0.4466, 0.001617, 0.426, 0.9976, 0.4259, 0.9976, 0.3366, 0.001617, 0.3367, 0.001617, 0.3328, 0.9976, 0.3328])
me_baner_1a_002.materials.append(mat_mat_003)
me_baner_1a_002.use_remesh_preserve_volume = False
me_baner_1a_002.use_remesh_preserve_attributes = False
me_baner_1a_002.use_mirror_vertex_groups = False
me_baner_1a_002.update()
me_noga_1_002 = bpy.data.meshes.new('noga_1.002')
me_noga_1_002.from_pydata([(-680.4, 485.1, 0.0), (-680.4, 680.8, 0.0), (-679.9, 680.4, -8.854), (-679.9, 485.1, -8.854), (-680.0, 84.6, -8.854), (-678.7, 84.6, -17.46), (-678.7, 0.438, -17.46), (-680.0, 0.438, -8.854), (-678.7, 485.1, -17.46), (-678.7, 679.1, -17.46), (-676.6, 677.1, -25.78), (-676.6, 485.1, -25.78), (-676.7, 84.6, -25.78), (-673.8, 485.1, -33.77), (-673.9, 84.6, -33.77), (-673.8, 674.3, -33.77), (-670.3, 670.8, -41.4), (-670.3, 485.1, -41.4), (-670.4, 84.6, -41.4), (-666.2, 84.6, -48.62), (-666.2, 0.4378, -48.62), (-670.4, 0.4379, -41.4), (-666.2, 485.1, -48.62), (-666.2, 666.6, -48.62), (-661.4, 661.8, -55.4), (-661.4, 485.1, -55.4), (-656.0, 656.4, -61.69), (-656.0, 485.1, -61.69), (-650.0, 650.5, -67.46), (-650.0, 485.1, -67.46), (-643.6, 644.0, -72.66), (-643.6, 485.1, -72.66), (-636.6, 637.1, -77.26), (-636.6, 485.1, -77.26), (-629.3, 629.7, -81.22), (-629.3, 485.1, -81.22), (-629.3, 84.6, -81.22), (-621.5, 485.1, -84.49), (-621.5, 84.6, -84.49), (-621.5, 622.0, -84.49), (-613.4, 613.8, -87.04), (-613.4, 485.1, -87.04), (-613.4, 84.6, -87.04), (-605.0, 84.6, -88.82), (-605.0, 0.4368, -88.82), (-613.4, 0.437, -87.04), (-605.0, 485.1, -88.82), (-605.0, 605.4, -88.82), (-599.2, 599.7, -89.57), (-599.2, 485.1, -89.57), (-590.4, 590.8, -90.0), (-590.4, 485.1, -90.0), (-581.5, 582.0, -89.57), (-581.5, 485.1, -89.57), (-572.9, 573.3, -88.32), (-572.9, 485.1, -88.32), (-572.9, 84.6, -88.32), (-564.6, 84.6, -86.27), (-564.6, 0.4362, -86.27), (-572.9, 0.4363, -88.32), (-564.6, 485.1, -86.27), (-564.6, 565.0, -86.27), (-556.6, 557.0, -83.48), (-556.6, 485.1, -83.48), (-556.6, 84.6, -83.48), (-549.0, 84.6, -79.97), (-549.0, 0.4359, -79.97), (-556.6, 0.4361, -83.48), (-549.0, 485.1, -79.97), (-549.0, 549.4, -79.97), (-541.7, 542.2, -75.8), (-541.7, 485.1, -75.8), (-541.8, 84.6, -75.8), (-535.0, 485.1, -70.99), (-535.0, 84.6, -70.99), (-535.0, 535.4, -70.99), (-528.7, 529.1, -65.6), (-528.7, 485.1, -65.6), (-528.7, 84.6, -65.6), (-522.9, 485.1, -59.65), (-522.9, 84.6, -59.65), (-522.9, 523.3, -59.65), (-517.7, 518.1, -53.19), (-517.7, 485.1, -53.19), (-513.1, 513.5, -46.26), (-513.1, 485.1, -46.26), (-509.2, 509.6, -38.9), (-509.2, 485.1, -38.9), (-505.9, 506.3, -31.15), (-505.9, 485.1, -31.15), (-503.3, 503.8, -23.04), (-503.3, 485.1, -23.04), (-501.5, 502.0, -14.62), (-501.5, 485.1, -14.62), (-501.6, 84.6, -14.62), (-500.8, 485.1, -8.854), (-500.8, 84.6, -8.854), (-500.8, 501.2, -8.854), (-500.4, 500.8, 0.0), (-500.4, 485.1, 0.0), (-500.4, 84.6, 0.0), (-500.8, 485.1, 8.854), (-500.8, 84.6, 8.854), (-500.8, 501.2, 8.854), (-502.1, 502.5, 17.46), (-502.1, 485.1, 17.46), (-504.1, 504.5, 25.78), (-504.1, 485.1, 25.78), (-506.9, 507.3, 33.77), (-506.9, 485.1, 33.77), (-510.4, 510.8, 41.4), (-510.4, 485.1, 41.4), (-510.4, 84.6, 41.4), (-514.6, 84.6, 48.62), (-514.6, 0.4354, 48.62), (-510.4, 0.4353, 41.4), (-514.6, 485.1, 48.62), (-514.6, 515.0, 48.62), (-519.4, 519.8, 55.4), (-519.4, 485.1, 55.4), (-519.4, 84.6, 55.4), (-524.8, 485.1, 61.69), (-524.8, 84.6, 61.69), (-524.8, 525.2, 61.69), (-527.2, 527.6, 64.02), (-527.2, 485.1, 64.02), (-530.7, 485.1, 67.46), (-530.7, 531.2, 67.46), (-537.2, 537.6, 72.66), (-537.2, 485.1, 72.66), (-537.2, 84.6, 72.66), (-544.1, 84.6, 77.26), (-544.1, 0.4359, 77.26), (-537.2, 0.4358, 72.66), (-544.1, 485.1, 77.26), (-544.1, 544.5, 77.26), (-551.5, 551.9, 81.22), (-551.5, 485.1, 81.22), (-559.2, 559.7, 84.49), (-559.2, 485.1, 84.49), (-559.2, 84.6, 84.49), (-567.3, 84.6, 87.04), (-567.3, 0.4362, 87.04), (-559.2, 0.4361, 84.49), (-567.3, 485.1, 87.04), (-567.3, 567.8, 87.04), (-575.8, 576.2, 88.82), (-575.8, 485.1, 88.82), (-581.5, 582.0, 89.57), (-581.5, 485.1, 89.57), (-590.4, 590.8, 90.0), (-590.4, 485.1, 90.0), (-599.2, 599.7, 89.57), (-599.2, 485.1, 89.57), (-599.2, 84.6, 89.57), (-607.8, 84.6, 88.32), (-607.8, 0.4369, 88.32), (-599.2, 0.4367, 89.57), (-607.8, 485.1, 88.32), (-607.8, 608.3, 88.32), (-616.2, 616.6, 86.27), (-616.2, 485.1, 86.27), (-624.1, 624.6, 83.48), (-624.1, 485.1, 83.48), (-624.2, 84.6, 83.48), (-631.8, 84.6, 79.97), (-631.8, 0.4373, 79.97), (-624.2, 0.4371, 83.48), (-631.8, 485.1, 79.97), (-631.8, 632.2, 79.97), (-639.0, 639.4, 75.8), (-639.0, 485.1, 75.8), (-645.8, 646.2, 70.99), (-645.8, 485.1, 70.99), (-652.1, 652.5, 65.6), (-652.1, 485.1, 65.6), (-653.6, 654.0, 64.02), (-653.6, 485.1, 64.02), (-657.8, 485.1, 59.65), (-657.8, 658.3, 59.65), (-663.0, 663.5, 53.19), (-663.0, 485.1, 53.19), (-663.0, 84.6, 53.19), (-667.6, 485.1, 46.26), (-667.6, 84.6, 46.26), (-671.6, 84.6, 38.9), (-671.6, 0.4379, 38.9), (-667.6, 0.4378, 46.26), (-671.6, 485.1, 38.9), (-671.6, 672.0, 38.9), (-674.9, 675.3, 31.15), (-674.9, 485.1, 31.15), (-677.4, 677.8, 23.04), (-677.4, 485.1, 23.04), (-677.4, 84.6, 23.04), (-679.2, 84.6, 14.62), (-679.2, 0.438, 14.62), (-677.4, 0.438, 23.04), (-679.2, 485.1, 14.62), (-679.2, 679.6, 14.62), (-679.9, 680.4, 8.854), (-679.9, 485.1, 8.854), (-527.2, 84.6, 64.02), (-530.7, 84.6, 67.46), (-653.6, 84.6, 64.02), (-657.8, 84.6, 59.65), (-680.4, 0.438, 0.0), (-680.4, 84.6, 0.0), (-661.4, 84.6, -55.4), (-661.4, 0.4377, -55.4), (-656.0, 84.6, -61.69), (-656.0, 0.4376, -61.69), (-650.0, 84.6, -67.46), (-650.0, 0.4375, -67.46), (-643.6, 84.6, -72.66), (-643.6, 0.4374, -72.66), (-636.6, 84.6, -77.26), (-636.6, 0.4373, -77.26), (-621.5, 0.4371, -84.49), (-599.2, 84.6, -89.57), (-590.4, 84.6, -90.0), (-581.5, 84.6, -89.57), (-581.5, 0.4365, -89.57), (-590.4, 0.4366, -90.0), (-528.7, 0.4356, -65.6), (-535.0, 0.4357, -70.99), (-517.7, 84.6, -53.19), (-517.7, 0.4354, -53.19), (-522.9, 0.4355, -59.65), (-513.1, 84.6, -46.26), (-513.1, 0.4354, -46.26), (-509.2, 84.6, -38.9), (-509.2, 0.4353, -38.9), (-505.9, 84.6, -31.15), (-505.9, 0.4353, -31.15), (-503.3, 84.6, -23.04), (-503.3, 0.4352, -23.04), (-501.6, 0.4352, -14.62), (-502.1, 84.6, 17.46), (-504.1, 84.6, 25.78), (-506.9, 84.6, 33.77), (-506.9, 0.4353, 33.77), (-504.1, 0.4352, 25.78), (-530.7, 0.4356, 67.46), (-551.5, 84.6, 81.22), (-551.5, 0.436, 81.22), (-575.8, 84.6, 88.82), (-581.5, 84.6, 89.57), (-581.5, 0.4365, 89.57), (-575.8, 0.4364, 88.82), (-590.4, 84.6, 90.0), (-590.4, 0.4366, 90.0), (-616.2, 84.6, 86.27), (-616.2, 0.437, 86.27), (-639.0, 84.6, 75.8), (-645.8, 84.6, 70.99), (-652.1, 84.6, 65.6), (-653.6, 0.4376, 64.02), (-652.1, 0.4376, 65.6), (-663.0, 0.4378, 53.19), (-657.8, 0.4377, 59.65), (-667.6, 668.1, 46.26), (-674.9, 84.6, 31.15), (-680.0, 84.6, 8.854), (-680.0, 0.438, 8.854), (-673.9, 0.4379, -33.77), (-676.7, 0.438, -25.78), (-629.3, 0.4372, -81.22), (-541.8, 0.4358, -75.8), (-500.8, 0.4352, -8.854), (-500.8, 0.4352, 8.854), (-500.4, 0.4352, 0.0), (-524.8, 0.4356, 61.69), (-519.4, 0.4355, 55.4), (-527.2, 0.4356, 64.02), (-599.2, 0.4367, -89.57), (-502.1, 0.4352, 17.46), (-639.0, 0.4374, 75.8), (-645.8, 0.4375, 70.99), (-674.9, 0.4379, 31.15)], [], [(0, 1, 2, 3), (4, 5, 6, 7), (8, 9, 10, 11), (12, 11, 13, 14), (13, 15, 16, 17), (18, 19, 20, 21), (22, 23, 24, 25), (25, 24, 26, 27), (27, 26, 28, 29), (29, 28, 30, 31), (31, 30, 32, 33), (33, 32, 34, 35), (36, 35, 37, 38), (37, 39, 40, 41), (42, 43, 44, 45), (46, 47, 48, 49), (49, 48, 50, 51), (51, 50, 52, 53), (53, 52, 54, 55), (56, 57, 58, 59), (60, 61, 62, 63), (64, 65, 66, 67), (68, 69, 70, 71), (72, 71, 73, 74), (73, 75, 76, 77), (78, 77, 79, 80), (79, 81, 82, 83), (83, 82, 84, 85), (85, 84, 86, 87), (87, 86, 88, 89), (89, 88, 90, 91), (91, 90, 92, 93), (94, 93, 95, 96), (95, 97, 98, 99), (100, 99, 101, 102), (101, 103, 104, 105), (105, 104, 106, 107), (107, 106, 108, 109), (109, 108, 110, 111), (112, 113, 114, 115), (116, 117, 118, 119), (120, 119, 121, 122), (121, 123, 124, 125), (126, 127, 128, 129), (130, 131, 132, 133), (134, 135, 136, 137), (137, 136, 138, 139), (140, 141, 142, 143), (144, 145, 146, 147), (147, 146, 148, 149), (149, 148, 150, 151), (151, 150, 152, 153), (154, 155, 156, 157), (158, 159, 160, 161), (161, 160, 162, 163), (164, 165, 166, 167), (168, 169, 170, 171), (171, 170, 172, 173), (173, 172, 174, 175), (175, 174, 176, 177), (178, 179, 180, 181), (182, 181, 183, 184), (184, 185, 186, 187), (188, 189, 190, 191), (191, 190, 192, 193), (194, 195, 196, 197), (198, 199, 200, 201), (201, 200, 1, 0), (202, 125, 126, 203), (204, 177, 178, 205), (4, 7, 206, 207), (3, 2, 9, 8), (11, 12, 5, 8), (11, 10, 15, 13), (17, 18, 14, 13), (17, 16, 23, 22), (208, 209, 20, 19), (210, 211, 209, 208), (212, 213, 211, 210), (214, 215, 213, 212), (216, 217, 215, 214), (35, 36, 216, 33), (35, 34, 39, 37), (42, 45, 218, 38), (41, 40, 47, 46), (49, 219, 43, 46), (51, 220, 219, 49), (221, 222, 223, 220), (56, 59, 222, 221), (55, 54, 61, 60), (64, 67, 58, 57), (63, 62, 69, 68), (71, 72, 65, 68), (71, 70, 75, 73), (78, 224, 225, 74), (77, 76, 81, 79), (226, 227, 228, 80), (229, 230, 227, 226), (231, 232, 230, 229), (233, 234, 232, 231), (235, 236, 234, 233), (94, 237, 236, 235), (93, 92, 97, 95), (99, 100, 96, 95), (99, 98, 103, 101), (105, 238, 102, 101), (107, 239, 238, 105), (240, 241, 242, 239), (111, 112, 240, 109), (111, 110, 117, 116), (119, 120, 113, 116), (119, 118, 123, 121), (125, 202, 122, 121), (130, 133, 243, 203), (129, 128, 135, 134), (244, 245, 132, 131), (140, 143, 245, 244), (139, 138, 145, 144), (147, 246, 141, 144), (247, 248, 249, 246), (250, 251, 248, 247), (154, 157, 251, 250), (153, 152, 159, 158), (252, 253, 156, 155), (163, 164, 252, 161), (163, 162, 169, 168), (171, 254, 165, 168), (173, 255, 254, 171), (175, 256, 255, 173), (204, 257, 258, 256), (182, 259, 260, 205), (181, 180, 261, 183), (183, 261, 189, 188), (191, 262, 185, 188), (193, 194, 262, 191), (193, 192, 199, 198), (263, 264, 196, 195), (207, 206, 264, 263), (125, 124, 127, 126), (177, 176, 179, 178), (4, 3, 8, 5), (14, 265, 266, 12), (18, 17, 22, 19), (38, 218, 267, 36), (42, 41, 46, 43), (56, 55, 60, 57), (64, 63, 68, 65), (74, 225, 268, 72), (80, 228, 224, 78), (96, 269, 237, 94), (102, 270, 271, 100), (112, 111, 116, 113), (122, 272, 273, 120), (130, 129, 134, 131), (140, 139, 144, 141), (154, 153, 158, 155), (164, 163, 168, 165), (184, 187, 259, 182), (184, 183, 188, 185), (194, 193, 198, 195), (203, 243, 274, 202), (205, 260, 257, 204), (207, 0, 3, 4), (12, 266, 6, 5), (18, 21, 265, 14), (19, 22, 25, 208), (208, 25, 27, 210), (210, 27, 29, 212), (212, 29, 31, 214), (214, 31, 33, 216), (36, 267, 217, 216), (38, 37, 41, 42), (219, 275, 44, 43), (220, 223, 275, 219), (220, 51, 53, 221), (221, 53, 55, 56), (57, 60, 63, 64), (72, 268, 66, 65), (74, 73, 77, 78), (80, 79, 83, 226), (226, 83, 85, 229), (229, 85, 87, 231), (231, 87, 89, 233), (233, 89, 91, 235), (235, 91, 93, 94), (100, 271, 269, 96), (238, 276, 270, 102), (239, 242, 276, 238), (239, 107, 109, 240), (112, 115, 241, 240), (120, 273, 114, 113), (202, 274, 272, 122), (203, 126, 129, 130), (131, 134, 137, 244), (244, 137, 139, 140), (246, 249, 142, 141), (246, 147, 149, 247), (247, 149, 151, 250), (250, 151, 153, 154), (155, 158, 161, 252), (164, 167, 253, 252), (254, 277, 166, 165), (255, 278, 277, 254), (256, 258, 278, 255), (256, 175, 177, 204), (205, 178, 181, 182), (262, 279, 186, 185), (194, 197, 279, 262), (195, 198, 201, 263), (263, 201, 0, 207)])
me_noga_1_002.polygons.foreach_set('use_smooth', [True] * 210)
_uv = me_noga_1_002.uv_layers.new(name='UVMap')
_uv.uv.foreach_set('vector', [0.0, 0.8219, 0.0, 0.75, 0.015, 0.75, 0.015, 0.8218, 0.015, 0.9691, 0.03, 0.969, 0.03, 1.0, 0.015, 1.0, 0.03, 0.8215, 0.03, 0.75, 0.045, 0.75, 0.045, 0.8209, 0.045, 0.9689, 0.045, 0.8209, 0.06, 0.8202, 0.06, 0.9688, 0.06, 0.8202, 0.06, 0.75, 0.075, 0.75, 0.075, 0.8192, 0.075, 0.9686, 0.09, 0.9684, 0.09, 1.0, 0.075, 1.0, 0.09, 0.8181, 0.09, 0.75, 0.105, 0.75, 0.105, 0.8168, 0.105, 0.8168, 0.105, 0.75, 0.12, 0.75, 0.12, 0.8153, 0.12, 0.8153, 0.12, 0.75, 0.135, 0.75, 0.135, 0.8136, 0.135, 0.8136, 0.135, 0.75, 0.15, 0.75, 0.15, 0.8117, 0.15, 0.8117, 0.15, 0.75, 0.165, 0.75, 0.165, 0.8097, 0.165, 0.8097, 0.165, 0.75, 0.18, 0.75, 0.18, 0.8074, 0.18, 0.9666, 0.18, 0.8074, 0.195, 0.805, 0.195, 0.9661, 0.195, 0.805, 0.195, 0.75, 0.21, 0.75, 0.21, 0.8025, 0.21, 0.9657, 0.225, 0.9652, 0.225, 1.0, 0.21, 1.0, 0.225, 0.7997, 0.225, 0.75, 0.235, 0.75, 0.235, 0.7978, 0.235, 0.7978, 0.235, 0.75, 0.25, 0.75, 0.25, 0.7948, 0.25, 0.7948, 0.25, 0.75, 0.265, 0.75, 0.265, 0.7916, 0.265, 0.7916, 0.265, 0.75, 0.28, 0.75, 0.28, 0.7885, 0.28, 0.9633, 0.295, 0.9627, 0.295, 1.0, 0.28, 1.0, 0.295, 0.7854, 0.295, 0.75, 0.31, 0.75, 0.31, 0.7823, 0.31, 0.9622, 0.325, 0.9617, 0.325, 1.0, 0.31, 1.0, 0.325, 0.7793, 0.325, 0.75, 0.34, 0.75, 0.34, 0.7763, 0.34, 0.9612, 0.34, 0.7763, 0.355, 0.7735, 0.355, 0.9607, 0.355, 0.7735, 0.355, 0.75, 0.37, 0.75, 0.37, 0.7708, 0.37, 0.9602, 0.37, 0.7708, 0.385, 0.7683, 0.385, 0.9598, 0.385, 0.7683, 0.385, 0.75, 0.4, 0.75, 0.4, 0.7659, 0.4, 0.7659, 0.4, 0.75, 0.415, 0.75, 0.415, 0.7638, 0.415, 0.7638, 0.415, 0.75, 0.43, 0.75, 0.43, 0.762, 0.43, 0.762, 0.43, 0.75, 0.445, 0.75, 0.445, 0.7605, 0.445, 0.7605, 0.445, 0.75, 0.46, 0.75, 0.46, 0.7593, 0.46, 0.7593, 0.46, 0.75, 0.475, 0.75, 0.475, 0.7584, 0.475, 0.958, 0.475, 0.7584, 0.485, 0.758, 0.485, 0.958, 0.485, 0.758, 0.485, 0.75, 0.5, 0.75, 0.5, 0.7578, 0.5, 0.958, 0.5, 0.7578, 0.515, 0.758, 0.515, 0.958, 0.515, 0.758, 0.515, 0.75, 0.53, 0.75, 0.53, 0.7586, 0.53, 0.7586, 0.53, 0.75, 0.545, 0.75, 0.545, 0.7596, 0.545, 0.7596, 0.545, 0.75, 0.56, 0.75, 0.56, 0.761, 0.56, 0.761, 0.56, 0.75, 0.575, 0.75, 0.575, 0.7626, 0.575, 0.9588, 0.59, 0.9591, 0.59, 1.0, 0.575, 1.0, 0.59, 0.7645, 0.59, 0.75, 0.605, 0.75, 0.605, 0.7667, 0.605, 0.9595, 0.605, 0.7667, 0.62, 0.7691, 0.62, 0.9599, 0.62, 0.7691, 0.62, 0.75, 0.626, 0.75, 0.626, 0.7701, 0.635, 0.7717, 0.635, 0.75, 0.65, 0.75, 0.65, 0.7744, 0.65, 0.9608, 0.665, 0.9613, 0.665, 1.0, 0.65, 1.0, 0.665, 0.7773, 0.665, 0.75, 0.68, 0.75, 0.68, 0.7803, 0.68, 0.7803, 0.68, 0.75, 0.695, 0.75, 0.695, 0.7833, 0.695, 0.9624, 0.71, 0.9629, 0.71, 1.0, 0.695, 1.0, 0.71, 0.7864, 0.71, 0.75, 0.725, 0.75, 0.725, 0.7895, 0.725, 0.7895, 0.725, 0.75, 0.735, 0.75, 0.735, 0.7916, 0.735, 0.7916, 0.735, 0.75, 0.75, 0.75, 0.75, 0.7948, 0.75, 0.7948, 0.75, 0.75, 0.765, 0.75, 0.765, 0.7978, 0.765, 0.9649, 0.78, 0.9654, 0.78, 1.0, 0.765, 1.0, 0.78, 0.8006, 0.78, 0.75, 0.795, 0.75, 0.795, 0.8033, 0.795, 0.8033, 0.795, 0.75, 0.81, 0.75, 0.81, 0.8059, 0.81, 0.9663, 0.825, 0.9667, 0.825, 1.0, 0.81, 1.0, 0.825, 0.8082, 0.825, 0.75, 0.84, 0.75, 0.84, 0.8104, 0.84, 0.8104, 0.84, 0.75, 0.855, 0.75, 0.855, 0.8124, 0.855, 0.8124, 0.855, 0.75, 0.87, 0.75, 0.87, 0.8142, 0.87, 0.8142, 0.87, 0.75, 0.874, 0.75, 0.874, 0.8146, 0.885, 0.8158, 0.885, 0.75, 0.9, 0.75, 0.9, 0.8172, 0.9, 0.9683, 0.9, 0.8172, 0.915, 0.8185, 0.915, 0.9685, 0.915, 0.9685, 0.93, 0.9687, 0.93, 1.0, 0.915, 1.0, 0.93, 0.8196, 0.93, 0.75, 0.945, 0.75, 0.945, 0.8204, 0.945, 0.8204, 0.945, 0.75, 0.96, 0.75, 0.96, 0.8211, 0.96, 0.9689, 0.975, 0.969, 0.975, 1.0, 0.96, 1.0, 0.975, 0.8216, 0.975, 0.75, 0.985, 0.75, 0.985, 0.8218, 0.985, 0.8218, 0.985, 0.75, 1.0, 0.75, 1.0, 0.8219, 0.626, 0.9601, 0.626, 0.7701, 0.635, 0.7717, 0.635, 0.9604, 0.874, 0.9678, 0.874, 0.8146, 0.885, 0.8158, 0.885, 0.968, 0.015, 0.9691, 0.015, 1.0, 0.0, 1.0, 0.0, 0.9691, 0.015, 0.8218, 0.015, 0.75, 0.03, 0.75, 0.03, 0.8215, 0.045, 0.8209, 0.045, 0.9689, 0.03, 0.969, 0.03, 0.8215, 0.045, 0.8209, 0.045, 0.75, 0.06, 0.75, 0.06, 0.8202, 0.075, 0.8192, 0.075, 0.9686, 0.06, 0.9688, 0.06, 0.8202, 0.075, 0.8192, 0.075, 0.75, 0.09, 0.75, 0.09, 0.8181, 0.105, 0.9682, 0.105, 1.0, 0.09, 1.0, 0.09, 0.9684, 0.12, 0.9679, 0.12, 1.0, 0.105, 1.0, 0.105, 0.9682, 0.135, 0.9676, 0.135, 1.0, 0.12, 1.0, 0.12, 0.9679, 0.15, 0.9673, 0.15, 1.0, 0.135, 1.0, 0.135, 0.9676, 0.165, 0.967, 0.165, 1.0, 0.15, 1.0, 0.15, 0.9673, 0.18, 0.8074, 0.18, 0.9666, 0.165, 0.967, 0.165, 0.8097, 0.18, 0.8074, 0.18, 0.75, 0.195, 0.75, 0.195, 0.805, 0.21, 0.9657, 0.21, 1.0, 0.195, 1.0, 0.195, 0.9661, 0.21, 0.8025, 0.21, 0.75, 0.225, 0.75, 0.225, 0.7997, 0.235, 0.7978, 0.235, 0.9649, 0.225, 0.9652, 0.225, 0.7997, 0.25, 0.7948, 0.25, 0.9644, 0.235, 0.9649, 0.235, 0.7978, 0.265, 0.9638, 0.265, 1.0, 0.25, 1.0, 0.25, 0.9644, 0.28, 0.9633, 0.28, 1.0, 0.265, 1.0, 0.265, 0.9638, 0.28, 0.7885, 0.28, 0.75, 0.295, 0.75, 0.295, 0.7854, 0.31, 0.9622, 0.31, 1.0, 0.295, 1.0, 0.295, 0.9627, 0.31, 0.7823, 0.31, 0.75, 0.325, 0.75, 0.325, 0.7793, 0.34, 0.7763, 0.34, 0.9612, 0.325, 0.9617, 0.325, 0.7793, 0.34, 0.7763, 0.34, 0.75, 0.355, 0.75, 0.355, 0.7735, 0.37, 0.9602, 0.37, 1.0, 0.355, 1.0, 0.355, 0.9607, 0.37, 0.7708, 0.37, 0.75, 0.385, 0.75, 0.385, 0.7683, 0.4, 0.9594, 0.4, 1.0, 0.385, 1.0, 0.385, 0.9598, 0.415, 0.959, 0.415, 1.0, 0.4, 1.0, 0.4, 0.9594, 0.43, 0.9587, 0.43, 1.0, 0.415, 1.0, 0.415, 0.959, 0.445, 0.9584, 0.445, 1.0, 0.43, 1.0, 0.43, 0.9587, 0.46, 0.9582, 0.46, 1.0, 0.445, 1.0, 0.445, 0.9584, 0.475, 0.958, 0.475, 1.0, 0.46, 1.0, 0.46, 0.9582, 0.475, 0.7584, 0.475, 0.75, 0.485, 0.75, 0.485, 0.758, 0.5, 0.7578, 0.5, 0.958, 0.485, 0.958, 0.485, 0.758, 0.5, 0.7578, 0.5, 0.75, 0.515, 0.75, 0.515, 0.758, 0.53, 0.7586, 0.53, 0.9581, 0.515, 0.958, 0.515, 0.758, 0.545, 0.7596, 0.545, 0.9583, 0.53, 0.9581, 0.53, 0.7586, 0.56, 0.9585, 0.56, 1.0, 0.545, 1.0, 0.545, 0.9583, 0.575, 0.7626, 0.575, 0.9588, 0.56, 0.9585, 0.56, 0.761, 0.575, 0.7626, 0.575, 0.75, 0.59, 0.75, 0.59, 0.7645, 0.605, 0.7667, 0.605, 0.9595, 0.59, 0.9591, 0.59, 0.7645, 0.605, 0.7667, 0.605, 0.75, 0.62, 0.75, 0.62, 0.7691, 0.626, 0.7701, 0.626, 0.9601, 0.62, 0.9599, 0.62, 0.7691, 0.65, 0.9608, 0.65, 1.0, 0.635, 1.0, 0.635, 0.9604, 0.65, 0.7744, 0.65, 0.75, 0.665, 0.75, 0.665, 0.7773, 0.68, 0.9618, 0.68, 1.0, 0.665, 1.0, 0.665, 0.9613, 0.695, 0.9624, 0.695, 1.0, 0.68, 1.0, 0.68, 0.9618, 0.695, 0.7833, 0.695, 0.75, 0.71, 0.75, 0.71, 0.7864, 0.725, 0.7895, 0.725, 0.9635, 0.71, 0.9629, 0.71, 0.7864, 0.735, 0.9638, 0.735, 1.0, 0.725, 1.0, 0.725, 0.9635, 0.75, 0.9644, 0.75, 1.0, 0.735, 1.0, 0.735, 0.9638, 0.765, 0.9649, 0.765, 1.0, 0.75, 1.0, 0.75, 0.9644, 0.765, 0.7978, 0.765, 0.75, 0.78, 0.75, 0.78, 0.8006, 0.795, 0.9659, 0.795, 1.0, 0.78, 1.0, 0.78, 0.9654, 0.81, 0.8059, 0.81, 0.9663, 0.795, 0.9659, 0.795, 0.8033, 0.81, 0.8059, 0.81, 0.75, 0.825, 0.75, 0.825, 0.8082, 0.84, 0.8104, 0.84, 0.9671, 0.825, 0.9667, 0.825, 0.8082, 0.855, 0.8124, 0.855, 0.9674, 0.84, 0.9671, 0.84, 0.8104, 0.87, 0.8142, 0.87, 0.9677, 0.855, 0.9674, 0.855, 0.8124, 0.874, 0.9678, 0.874, 1.0, 0.87, 1.0, 0.87, 0.9677, 0.9, 0.9683, 0.9, 1.0, 0.885, 1.0, 0.885, 0.968, 0.9, 0.8172, 0.9, 0.75, 0.915, 0.75, 0.915, 0.8185, 0.915, 0.8185, 0.915, 0.75, 0.93, 0.75, 0.93, 0.8196, 0.945, 0.8204, 0.945, 0.9688, 0.93, 0.9687, 0.93, 0.8196, 0.96, 0.8211, 0.96, 0.9689, 0.945, 0.9688, 0.945, 0.8204, 0.96, 0.8211, 0.96, 0.75, 0.975, 0.75, 0.975, 0.8216, 0.985, 0.9691, 0.985, 1.0, 0.975, 1.0, 0.975, 0.969, 1.0, 0.9691, 1.0, 1.0, 0.985, 1.0, 0.985, 0.9691, 0.626, 0.7701, 0.626, 0.75, 0.635, 0.75, 0.635, 0.7717, 0.874, 0.8146, 0.874, 0.75, 0.885, 0.75, 0.885, 0.8158, 0.015, 0.9691, 0.015, 0.8218, 0.03, 0.8215, 0.03, 0.969, 0.06, 0.9688, 0.06, 1.0, 0.045, 1.0, 0.045, 0.9689, 0.075, 0.9686, 0.075, 0.8192, 0.09, 0.8181, 0.09, 0.9684, 0.195, 0.9661, 0.195, 1.0, 0.18, 1.0, 0.18, 0.9666, 0.21, 0.9657, 0.21, 0.8025, 0.225, 0.7997, 0.225, 0.9652, 0.28, 0.9633, 0.28, 0.7885, 0.295, 0.7854, 0.295, 0.9627, 0.31, 0.9622, 0.31, 0.7823, 0.325, 0.7793, 0.325, 0.9617, 0.355, 0.9607, 0.355, 1.0, 0.34, 1.0, 0.34, 0.9612, 0.385, 0.9598, 0.385, 1.0, 0.37, 1.0, 0.37, 0.9602, 0.485, 0.958, 0.485, 1.0, 0.475, 1.0, 0.475, 0.958, 0.515, 0.958, 0.515, 1.0, 0.5, 1.0, 0.5, 0.958, 0.575, 0.9588, 0.575, 0.7626, 0.59, 0.7645, 0.59, 0.9591, 0.62, 0.9599, 0.62, 1.0, 0.605, 1.0, 0.605, 0.9595, 0.65, 0.9608, 0.65, 0.7744, 0.665, 0.7773, 0.665, 0.9613, 0.695, 0.9624, 0.695, 0.7833, 0.71, 0.7864, 0.71, 0.9629, 0.765, 0.9649, 0.765, 0.7978, 0.78, 0.8006, 0.78, 0.9654, 0.81, 0.9663, 0.81, 0.8059, 0.825, 0.8082, 0.825, 0.9667, 0.915, 0.9685, 0.915, 1.0, 0.9, 1.0, 0.9, 0.9683, 0.915, 0.9685, 0.915, 0.8185, 0.93, 0.8196, 0.93, 0.9687, 0.96, 0.9689, 0.96, 0.8211, 0.975, 0.8216, 0.975, 0.969, 0.635, 0.9604, 0.635, 1.0, 0.626, 1.0, 0.626, 0.9601, 0.885, 0.968, 0.885, 1.0, 0.874, 1.0, 0.874, 0.9678, 0.0, 0.9691, 0.0, 0.8219, 0.015, 0.8218, 0.015, 0.9691, 0.045, 0.9689, 0.045, 1.0, 0.03, 1.0, 0.03, 0.969, 0.075, 0.9686, 0.075, 1.0, 0.06, 1.0, 0.06, 0.9688, 0.09, 0.9684, 0.09, 0.8181, 0.105, 0.8168, 0.105, 0.9682, 0.105, 0.9682, 0.105, 0.8168, 0.12, 0.8153, 0.12, 0.9679, 0.12, 0.9679, 0.12, 0.8153, 0.135, 0.8136, 0.135, 0.9676, 0.135, 0.9676, 0.135, 0.8136, 0.15, 0.8117, 0.15, 0.9673, 0.15, 0.9673, 0.15, 0.8117, 0.165, 0.8097, 0.165, 0.967, 0.18, 0.9666, 0.18, 1.0, 0.165, 1.0, 0.165, 0.967, 0.195, 0.9661, 0.195, 0.805, 0.21, 0.8025, 0.21, 0.9657, 0.235, 0.9649, 0.235, 1.0, 0.225, 1.0, 0.225, 0.9652, 0.25, 0.9644, 0.25, 1.0, 0.235, 1.0, 0.235, 0.9649, 0.25, 0.9644, 0.25, 0.7948, 0.265, 0.7916, 0.265, 0.9638, 0.265, 0.9638, 0.265, 0.7916, 0.28, 0.7885, 0.28, 0.9633, 0.295, 0.9627, 0.295, 0.7854, 0.31, 0.7823, 0.31, 0.9622, 0.34, 0.9612, 0.34, 1.0, 0.325, 1.0, 0.325, 0.9617, 0.355, 0.9607, 0.355, 0.7735, 0.37, 0.7708, 0.37, 0.9602, 0.385, 0.9598, 0.385, 0.7683, 0.4, 0.7659, 0.4, 0.9594, 0.4, 0.9594, 0.4, 0.7659, 0.415, 0.7638, 0.415, 0.959, 0.415, 0.959, 0.415, 0.7638, 0.43, 0.762, 0.43, 0.9587, 0.43, 0.9587, 0.43, 0.762, 0.445, 0.7605, 0.445, 0.9584, 0.445, 0.9584, 0.445, 0.7605, 0.46, 0.7593, 0.46, 0.9582, 0.46, 0.9582, 0.46, 0.7593, 0.475, 0.7584, 0.475, 0.958, 0.5, 0.958, 0.5, 1.0, 0.485, 1.0, 0.485, 0.958, 0.53, 0.9581, 0.53, 1.0, 0.515, 1.0, 0.515, 0.958, 0.545, 0.9583, 0.545, 1.0, 0.53, 1.0, 0.53, 0.9581, 0.545, 0.9583, 0.545, 0.7596, 0.56, 0.761, 0.56, 0.9585, 0.575, 0.9588, 0.575, 1.0, 0.56, 1.0, 0.56, 0.9585, 0.605, 0.9595, 0.605, 1.0, 0.59, 1.0, 0.59, 0.9591, 0.626, 0.9601, 0.626, 1.0, 0.62, 1.0, 0.62, 0.9599, 0.635, 0.9604, 0.635, 0.7717, 0.65, 0.7744, 0.65, 0.9608, 0.665, 0.9613, 0.665, 0.7773, 0.68, 0.7803, 0.68, 0.9618, 0.68, 0.9618, 0.68, 0.7803, 0.695, 0.7833, 0.695, 0.9624, 0.725, 0.9635, 0.725, 1.0, 0.71, 1.0, 0.71, 0.9629, 0.725, 0.9635, 0.725, 0.7895, 0.735, 0.7916, 0.735, 0.9638, 0.735, 0.9638, 0.735, 0.7916, 0.75, 0.7948, 0.75, 0.9644, 0.75, 0.9644, 0.75, 0.7948, 0.765, 0.7978, 0.765, 0.9649, 0.78, 0.9654, 0.78, 0.8006, 0.795, 0.8033, 0.795, 0.9659, 0.81, 0.9663, 0.81, 1.0, 0.795, 1.0, 0.795, 0.9659, 0.84, 0.9671, 0.84, 1.0, 0.825, 1.0, 0.825, 0.9667, 0.855, 0.9674, 0.855, 1.0, 0.84, 1.0, 0.84, 0.9671, 0.87, 0.9677, 0.87, 1.0, 0.855, 1.0, 0.855, 0.9674, 0.87, 0.9677, 0.87, 0.8142, 0.874, 0.8146, 0.874, 0.9678, 0.885, 0.968, 0.885, 0.8158, 0.9, 0.8172, 0.9, 0.9683, 0.945, 0.9688, 0.945, 1.0, 0.93, 1.0, 0.93, 0.9687, 0.96, 0.9689, 0.96, 1.0, 0.945, 1.0, 0.945, 0.9688, 0.975, 0.969, 0.975, 0.8216, 0.985, 0.8218, 0.985, 0.9691, 0.985, 0.9691, 0.985, 0.8218, 1.0, 0.8219, 1.0, 0.9691])
me_noga_1_002.materials.append(mat_mat_1_001)
me_noga_1_002.use_remesh_preserve_volume = False
me_noga_1_002.use_remesh_preserve_attributes = False
me_noga_1_002.use_mirror_vertex_groups = False
me_noga_1_002.update()
me_baner_1_003 = bpy.data.meshes.new('baner_1.003')
me_baner_1_003.from_pydata([(-527.2, 84.6, 64.32), (-527.2, 485.1, 64.32), (-530.7, 485.1, 67.76), (-530.7, 84.6, 67.76), (-575.8, 485.1, 89.12), (-575.8, 84.6, 89.12), (-567.3, 84.6, 87.34), (-567.3, 485.1, 87.34), (-624.1, 485.1, 83.78), (-624.2, 84.6, 83.78), (-616.2, 84.6, 86.57), (-616.2, 485.1, 86.57), (-639.0, 485.1, 76.1), (-639.0, 84.6, 76.1), (-631.8, 84.6, 80.27), (-631.8, 485.1, 80.27), (-645.8, 485.1, 71.29), (-645.8, 84.6, 71.29), (-652.1, 485.1, 65.9), (-652.1, 84.6, 65.9), (-537.2, 84.6, 72.96), (-537.2, 485.1, 72.96), (-544.1, 485.1, 77.56), (-544.1, 84.6, 77.56), (-559.2, 84.6, 84.79), (-559.2, 485.1, 84.79), (-599.2, 84.6, 89.87), (-599.2, 485.1, 89.87), (-607.8, 485.1, 88.62), (-607.8, 84.6, 88.62), (-551.5, 485.1, 81.52), (-551.5, 84.6, 81.52), (-581.5, 485.1, 89.87), (-581.5, 84.6, 89.87), (-590.4, 485.1, 90.3), (-590.4, 84.6, 90.3), (-653.6, 485.1, 64.32), (-653.6, 84.6, 64.32)], [], [(0, 1, 2, 3), (4, 5, 6, 7), (8, 9, 10, 11), (12, 13, 14, 15), (16, 17, 13, 12), (18, 19, 17, 16), (20, 21, 22, 23), (24, 25, 7, 6), (26, 27, 28, 29), (9, 8, 15, 14), (3, 2, 21, 20), (23, 22, 30, 31), (31, 30, 25, 24), (5, 4, 32, 33), (33, 32, 34, 35), (35, 34, 27, 26), (29, 28, 11, 10), (19, 18, 36, 37)])
me_baner_1_003.polygons.foreach_set('use_smooth', [True] * 18)
_uv = me_baner_1_003.uv_layers.new(name='UVMap')
_uv.uv.foreach_set('vector', [0.002029, 0.3425, 0.9988, 0.3425, 0.9988, 0.3513, 0.002029, 0.3513, 0.9988, 0.4634, 0.002029, 0.4634, 0.002029, 0.4424, 0.9988, 0.4424, 0.9988, 0.5838, 0.002029, 0.5838, 0.002029, 0.5639, 0.9988, 0.5639, 0.9988, 0.6208, 0.002029, 0.6208, 0.002029, 0.6028, 0.9988, 0.6028, 0.9988, 0.6376, 0.002029, 0.6376, 0.002029, 0.6208, 0.9988, 0.6208, 0.9988, 0.6533, 0.002029, 0.6533, 0.002029, 0.6376, 0.9988, 0.6376, 0.002029, 0.3674, 0.9988, 0.3674, 0.9988, 0.3846, 0.002029, 0.3846, 0.002029, 0.4223, 0.9988, 0.4222, 0.9988, 0.4424, 0.002029, 0.4424, 0.002029, 0.5218, 0.9988, 0.5218, 0.9988, 0.5432, 0.002029, 0.5432, 0.002029, 0.5838, 0.9988, 0.5838, 0.9988, 0.6028, 0.002029, 0.6028, 0.002029, 0.3513, 0.9988, 0.3513, 0.9988, 0.3674, 0.002029, 0.3674, 0.002029, 0.3846, 0.9988, 0.3846, 0.9988, 0.4029, 0.002029, 0.403, 0.002029, 0.403, 0.9988, 0.4029, 0.9988, 0.4222, 0.002029, 0.4223, 0.002029, 0.4634, 0.9988, 0.4634, 0.9988, 0.4777, 0.002029, 0.4777, 0.002029, 0.4777, 0.9988, 0.4777, 0.9988, 0.4998, 0.002029, 0.4998, 0.002029, 0.4998, 0.9988, 0.4998, 0.9988, 0.5218, 0.002029, 0.5218, 0.002029, 0.5432, 0.9988, 0.5432, 0.9988, 0.5639, 0.002029, 0.5639, 0.002029, 0.6533, 0.9988, 0.6533, 0.9988, 0.6571, 0.002029, 0.6571])
me_baner_1_003.materials.append(mat_mat_003)
me_baner_1_003.use_remesh_preserve_volume = False
me_baner_1_003.use_remesh_preserve_attributes = False
me_baner_1_003.use_mirror_vertex_groups = False
me_baner_1_003.update()

# ---- objects
ob_baner_2_003 = bpy.data.objects.new('baner_2.003', me_baner_2_003)
ob_baner_3_003 = bpy.data.objects.new('baner_3.003', me_baner_3_003)
ob_noga_2_002 = bpy.data.objects.new('noga_2.002', me_noga_2_002)
ob_baner_2a_002 = bpy.data.objects.new('baner_2a.002', me_baner_2a_002)
ob_baner_3a_002 = bpy.data.objects.new('baner_3a.002', me_baner_3a_002)
ob_poprzeczka_002 = bpy.data.objects.new('poprzeczka.002', me_poprzeczka_002)
ob_baner_1a_002 = bpy.data.objects.new('baner_1a.002', me_baner_1a_002)
ob_noga_1_002 = bpy.data.objects.new('noga_1.002', me_noga_1_002)
ob_baner_1_003 = bpy.data.objects.new('baner_1.003', me_baner_1_003)

# ---- transforms, parenting, visibility, modifiers, constraints
ob_baner_2_003.location = (0.0, 0.0, 0.0)
ob_baner_2_003.rotation_euler = (1.571, -0.0, 0.0)
ob_baner_2_003.scale = (0.2, 0.2, 0.2)
ob_baner_2_003.lineart.crease_threshold = 0.0
ob_baner_3_003.location = (0.0, 0.0, 0.0)
ob_baner_3_003.rotation_euler = (1.571, -0.0, 0.0)
ob_baner_3_003.scale = (0.2, 0.2, 0.2)
ob_baner_3_003.lineart.crease_threshold = 0.0
ob_noga_2_002.location = (0.0, 0.0, 0.0)
ob_noga_2_002.rotation_euler = (1.571, -0.0, 0.0)
ob_noga_2_002.scale = (0.2, 0.2, 0.2)
ob_noga_2_002.lineart.crease_threshold = 0.0
ob_baner_2a_002.location = (0.0, 0.0, 0.0)
ob_baner_2a_002.rotation_euler = (1.571, -0.0, 0.0)
ob_baner_2a_002.scale = (0.2, 0.2, 0.2)
ob_baner_2a_002.lineart.crease_threshold = 0.0
ob_baner_3a_002.location = (0.0, 0.0, 0.0)
ob_baner_3a_002.rotation_euler = (1.571, -0.0, 0.0)
ob_baner_3a_002.scale = (0.2, 0.2, 0.2)
ob_baner_3a_002.lineart.crease_threshold = 0.0
ob_poprzeczka_002.location = (0.0, 0.0, 0.0)
ob_poprzeczka_002.rotation_euler = (1.571, -0.0, 0.0)
ob_poprzeczka_002.scale = (0.2, 0.2, 0.2)
ob_poprzeczka_002.lineart.crease_threshold = 0.0
ob_baner_1a_002.location = (0.0, 0.0, 0.0)
ob_baner_1a_002.rotation_euler = (1.571, -0.0, 0.0)
ob_baner_1a_002.scale = (0.2, 0.2, 0.2)
ob_baner_1a_002.lineart.crease_threshold = 0.0
ob_noga_1_002.location = (0.0, 0.0, 0.0)
ob_noga_1_002.rotation_euler = (1.571, -0.0, 0.0)
ob_noga_1_002.scale = (0.2, 0.2, 0.2)
ob_noga_1_002.lineart.crease_threshold = 0.0
ob_baner_1_003.location = (0.0, 0.0, 0.0)
ob_baner_1_003.rotation_euler = (1.571, -0.0, 0.0)
ob_baner_1_003.scale = (0.2, 0.2, 0.2)
ob_baner_1_003.lineart.crease_threshold = 0.0

# ---- collection membership
col_collection_1.objects.link(ob_baner_2_003)
col_collection_1.objects.link(ob_baner_3_003)
col_collection_1.objects.link(ob_noga_2_002)
col_collection_1.objects.link(ob_baner_2a_002)
col_collection_1.objects.link(ob_baner_3a_002)
col_collection_1.objects.link(ob_poprzeczka_002)
col_collection_1.objects.link(ob_baner_1a_002)
col_collection_1.objects.link(ob_noga_1_002)
col_collection_1.objects.link(ob_baner_1_003)

# ---- scene / render settings (as saved in the file)
scene.frame_start = 1; scene.frame_end = 250; scene.frame_set(28)
scene.render.engine = 'BLENDER_EEVEE_NEXT'
scene.render.resolution_percentage = 50
scene.render.dither_intensity = 0.0
scene.cycles.use_denoising = False
scene.cycles.samples = 128
scene.cycles.sampling_pattern = 'TABULATED_SOBOL'
scene.cycles.use_adaptive_sampling = False
scene.cycles.use_light_tree = False
scene.cycles.blur_glossy = 0.0
scene.cycles.sample_clamp_indirect = 0.0
scene.view_settings.view_transform = 'Standard'
scene.unit_settings.scale_length = 0.01
bpy.context.view_layer.update()

# ---- added for rendering (the .blend has no active camera and no usable light): camera, sun
cam_auto = bpy.data.cameras.new('AutoCamera')
cam_auto.lens = 50.0
cam_auto.sensor_width = 36.0
cam_auto.clip_end = 4975.47
ob_auto_camera = bpy.data.objects.new('AutoCamera', cam_auto)
scene.collection.objects.link(ob_auto_camera)
ob_auto_camera.location = (283.504, -340.204, 294.927)
ob_auto_camera.rotation_euler = (1.09748, -7.21219e-08, 0.694738)
scene.camera = ob_auto_camera
light_auto_sun = bpy.data.lights.new('AutoSun', 'SUN')
light_auto_sun.energy = 3.0
light_auto_sun.angle = 0.0523599
ob_auto_sun = bpy.data.objects.new('AutoSun', light_auto_sun)
scene.collection.objects.link(ob_auto_sun)
ob_auto_sun.rotation_euler = (0.872665, 0.174533, 0.523599)
bpy.context.view_layer.update()
